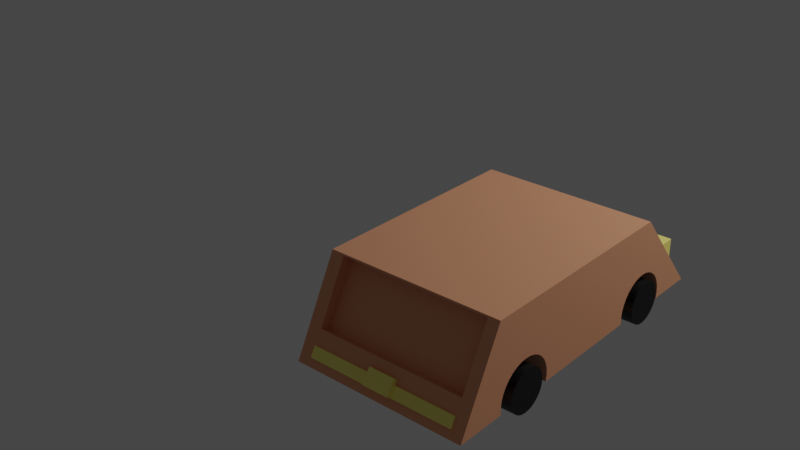 # Source: untitled.blend  (saved by Blender 3.0.42; exported with 4.5.12 LTS)
import bpy
from mathutils import Matrix  # noqa: F401  (used for matrix-valued properties, if any)

bpy.ops.wm.read_factory_settings(use_empty=True)
scene = bpy.context.scene
scene.name = 'Scene'

# ---- collections
col_collection = bpy.data.collections.new('Collection'); scene.collection.children.link(col_collection)

# ---- materials (node trees are filled in below, after node groups)
mat_material_005 = bpy.data.materials.new('Material.005')
mat_material_005.use_transparent_shadow = False
mat_material_001 = bpy.data.materials.new('Material.001')
mat_material_001.use_transparent_shadow = False
mat_material_004 = bpy.data.materials.new('Material.004')
mat_material_004.use_transparent_shadow = False

# ---- material node trees
mat_material_005.use_nodes = True; mat_material_005.node_tree.nodes.clear()
_N = mat_material_005.node_tree.nodes; _L = mat_material_005.node_tree.links
n0 = _N.new('ShaderNodeBsdfPrincipled'); n0.name = 'Principled BSDF'; n0.location = (10, 300)
n0.distribution = 'GGX'
n0.subsurface_method = 'RANDOM_WALK_SKIN'
n0.inputs[0].default_value = (0.8, 0.3563, 0.194, 1.0)
n0.inputs[3].default_value = 1.45
n0.inputs[27].default_value = (0.0, 0.0, 0.0, 1.0)
n0.inputs[28].default_value = 1.0
n1 = _N.new('ShaderNodeOutputMaterial'); n1.name = 'Material Output'; n1.location = (300, 300)
_L.new(n0.outputs[0], n1.inputs[0])
n1.is_active_output = True
mat_material_001.use_nodes = True; mat_material_001.node_tree.nodes.clear()
_N = mat_material_001.node_tree.nodes; _L = mat_material_001.node_tree.links
n0 = _N.new('ShaderNodeBsdfPrincipled'); n0.name = 'Principled BSDF'; n0.location = (10, 300)
n0.distribution = 'GGX'
n0.subsurface_method = 'RANDOM_WALK_SKIN'
n0.inputs[0].default_value = (0.0, 0.0, 0.0, 1.0)
n0.inputs[3].default_value = 1.45
n0.inputs[27].default_value = (0.0, 0.0, 0.0, 1.0)
n0.inputs[28].default_value = 1.0
n1 = _N.new('ShaderNodeOutputMaterial'); n1.name = 'Material Output'; n1.location = (300, 300)
_L.new(n0.outputs[0], n1.inputs[0])
n1.is_active_output = True
mat_material_004.use_nodes = True; mat_material_004.node_tree.nodes.clear()
_N = mat_material_004.node_tree.nodes; _L = mat_material_004.node_tree.links
n0 = _N.new('ShaderNodeBsdfPrincipled'); n0.name = 'Principled BSDF'; n0.location = (10, 300)
n0.distribution = 'GGX'
n0.subsurface_method = 'RANDOM_WALK_SKIN'
n0.inputs[0].default_value = (1.0, 0.9101, 0.2251, 1.0)
n0.inputs[3].default_value = 1.45
n0.inputs[27].default_value = (0.0, 0.0, 0.0, 1.0)
n0.inputs[28].default_value = 1.0
n1 = _N.new('ShaderNodeOutputMaterial'); n1.name = 'Material Output'; n1.location = (300, 300)
_L.new(n0.outputs[0], n1.inputs[0])
n1.is_active_output = True

# ---- world
world_world = bpy.data.worlds.new('World'); scene.world = world_world
world_world.use_nodes = True; world_world.node_tree.nodes.clear()
_N = world_world.node_tree.nodes; _L = world_world.node_tree.links
n0 = _N.new('ShaderNodeOutputWorld'); n0.name = 'World Output'; n0.location = (300, 300)
n1 = _N.new('ShaderNodeBackground'); n1.name = 'Background'; n1.location = (10, 300)
n1.inputs[0].default_value = (0.05088, 0.05088, 0.05088, 1.0)
_L.new(n1.outputs[0], n0.inputs[0])
n0.is_active_output = True
world_world.color = (0.05088, 0.05088, 0.05088)
world_world.use_sun_shadow = False
world_world.sun_shadow_jitter_overblur = 0.0

# ---- cameras
cam_camera = bpy.data.cameras.new('Camera')
cam_camera.clip_end = 100.0
cam_camera.lens = 49.66
cam_camera.ortho_scale = 7.314

# ---- lights
light_light = bpy.data.lights.new('Light', 'POINT')
light_light.transmission_factor = 0.0
light_light.energy = 1000.0
light_light.shadow_soft_size = 0.1
light_light.shadow_maximum_resolution = 0.006
light_light.use_absolute_resolution = True

# ---- meshes
me_cube = bpy.data.meshes.new('Cube')
me_cube.from_pydata([(0.5556, 1.0, 0.02479), (0.6995, -0.8674, -0.4274), (0.5713, -0.8674, -0.1154), (-0.5203, -0.6359, -0.5654), (-0.8521, -0.8674, -0.7111), (0.6995, 0.8473, -0.4274), (-0.6791, -0.8674, -0.05727), (-0.5203, 0.5785, -0.5654), (-0.8521, 0.8473, -0.7111), (0.5713, 0.8473, -0.1154), (-0.6791, 0.8473, -0.05727), (0.5315, -0.6359, -0.5654), (-0.4843, 0.5785, -0.5723), (1.0, 1.0, -1.0), (-0.4843, -0.6359, -0.5723), (0.5675, -0.6359, -0.5723), (-0.4496, 0.5785, -0.5925), (-0.4496, -0.6359, -0.5925), (0.5315, 0.557, -0.5654), (-0.4177, 0.5785, -0.6254), (0.5556, -1.0, 0.02479), (1.0, -1.0, -1.0), (-0.3897, 0.5785, -0.6697), (-0.4177, -0.6359, -0.6254), (0.6022, -0.6359, -0.5925), (-0.3667, 0.5785, -0.7236), (-0.3897, -0.6359, -0.6697), (0.5675, 0.557, -0.5723), (-0.3496, 0.5785, -0.7851), (-0.7379, 1.0, 0.02479), (-0.3391, 0.5785, -0.8519), (-0.3667, -0.6359, -0.7236), (0.6341, -0.6359, -0.6254), (-1.0, 1.0, -1.0), (-0.3355, 0.5785, -0.9213), (-0.3496, -0.6359, -0.7851), (-0.3391, 0.5785, -0.9907), (0.6621, -0.6359, -0.6697), (0.6022, 0.557, -0.5925), (-0.7379, -1.0, 0.02479), (-0.3391, -0.6359, -0.8519), (-1.0, -1.0, -1.0), (-0.3355, -0.6359, -0.9213), (0.6851, -0.6359, -0.7236), (0.6341, 0.557, -0.6254), (0.7021, -0.6359, -0.7851), (-0.3391, -0.6359, -0.9907), (0.6621, 0.557, -0.6697), (0.6851, 0.557, -0.7236), (0.7127, -0.6359, -0.8519), (0.7021, 0.557, -0.7851), (0.7127, 0.557, -0.8519), (0.7162, -0.6359, -0.9213), (0.7162, 0.557, -0.9213), (0.7127, 0.557, -0.9907), (0.3502, 0.557, -0.9907), (0.7127, -0.6359, -0.9907), (0.3467, 0.557, -0.9213), (0.3502, 0.557, -0.8519), (0.3608, 0.557, -0.7851), (0.3778, 0.557, -0.7236), (0.4008, 0.557, -0.6697), (0.4288, 0.557, -0.6254), (0.4607, 0.557, -0.5925), (0.4954, 0.557, -0.5723), (-0.7015, 0.5785, -0.9907), (0.3467, 1.0, -0.9213), (0.3502, 1.0, -0.8519), (0.3517, 0.557, -1.0), (-0.7051, 0.5785, -0.9213), (0.3517, 1.0, -1.0), (0.7112, 0.557, -1.0), (-0.7015, 0.5785, -0.8519), (0.7112, 1.0, -1.0), (-0.691, 0.5785, -0.7851), (0.3608, 1.0, -0.7851), (0.3778, 1.0, -0.7236), (-0.6739, 0.5785, -0.7236), (0.4008, 1.0, -0.6697), (-0.7015, -0.6359, -0.9907), (-0.6509, 0.5785, -0.6697), (0.4288, 1.0, -0.6254), (0.4607, 1.0, -0.5925), (-0.7051, -0.6359, -0.9213), (-0.6229, 0.5785, -0.6254), (0.3502, 1.0, -0.9907), (-0.591, 0.5785, -0.5925), (0.4954, 1.0, -0.5723), (0.5675, 1.0, -0.5723), (-0.5563, 0.5785, -0.5723), (-0.7015, -0.6359, -0.8519), (0.6022, 1.0, -0.5925), (0.6341, 1.0, -0.6254), (-0.691, -0.6359, -0.7851), (0.6621, 1.0, -0.6697), (0.7162, 1.0, -0.9213), (-0.6739, -0.6359, -0.7236), (0.7127, 1.0, -0.9907), (0.7127, 1.0, -0.8519), (-0.6509, -0.6359, -0.6697), (0.3502, -0.6359, -0.9907), (0.7021, 1.0, -0.7851), (-0.6229, -0.6359, -0.6254), (0.6851, 1.0, -0.7236), (-0.591, -0.6359, -0.5925), (0.3467, -0.6359, -0.9213), (0.5315, 1.0, -0.5654), (-0.5563, -0.6359, -0.5723), (0.3502, -0.6359, -0.8519), (0.3608, -0.6359, -0.7851), (0.3778, -0.6359, -0.7236), (0.4008, -0.6359, -0.6697), (0.4288, -0.6359, -0.6254), (0.4607, -0.6359, -0.5925), (0.4954, -0.6359, -0.5723), (0.3467, -1.0, -0.9213), (0.3502, -1.0, -0.8519), (0.4288, -1.0, -0.6254), (0.3608, -1.0, -0.7851), (0.4954, -1.0, -0.5723), (0.5675, -1.0, -0.5723), (0.5315, -1.0, -0.5654), (0.4607, -1.0, -0.5925), (0.6022, -1.0, -0.5925), (0.6341, -1.0, -0.6254), (0.7021, -1.0, -0.7851), (0.6851, -1.0, -0.7236), (0.6621, -1.0, -0.6697), (0.3778, -1.0, -0.7236), (0.4008, -1.0, -0.6697), (0.3517, -1.0, -1.0), (0.3502, -1.0, -0.9907), (0.7162, -1.0, -0.9213), (0.7127, -1.0, -0.9907), (0.7127, -1.0, -0.8519), (0.7112, -1.0, -1.0), (0.3517, -0.6359, -1.0), (0.7112, -0.6359, -1.0), (-0.3406, -0.6359, -1.0), (-0.7, -1.0, -1.0), (-0.7015, -1.0, -0.9907), (-0.7, -0.6359, -1.0), (-0.691, -1.0, -0.7851), (-0.6229, -1.0, -0.6254), (-0.6739, -1.0, -0.7236), (-0.6509, -1.0, -0.6697), (-0.5203, -1.0, -0.5654), (-0.5563, -1.0, -0.5723), (-0.4496, -1.0, -0.5925), (-0.4843, -1.0, -0.5723), (-0.591, -1.0, -0.5925), (-0.7051, -1.0, -0.9213), (-0.3406, -1.0, -1.0), (-0.7015, -1.0, -0.8519), (-0.3391, -1.0, -0.9907), (-0.3355, -1.0, -0.9213), (-0.4177, -1.0, -0.6254), (-0.3391, -1.0, -0.8519), (-0.3496, -1.0, -0.7851), (-0.3667, -1.0, -0.7236), (-0.3897, -1.0, -0.6697), (-0.3406, 0.5785, -1.0), (-0.3406, 1.0, -1.0), (-0.3391, 1.0, -0.9907), (-0.7, 0.5785, -1.0), (-0.7015, 1.0, -0.9907), (-0.7, 1.0, -1.0), (-0.7051, 1.0, -0.9213), (-0.7015, 1.0, -0.8519), (-0.691, 1.0, -0.7851), (-0.6229, 1.0, -0.6254), (-0.6739, 1.0, -0.7236), (-0.6509, 1.0, -0.6697), (-0.5203, 1.0, -0.5654), (-0.5563, 1.0, -0.5723), (-0.4496, 1.0, -0.5925), (-0.4843, 1.0, -0.5723), (-0.591, 1.0, -0.5925), (-0.3355, 1.0, -0.9213), (-0.4177, 1.0, -0.6254), (-0.3391, 1.0, -0.8519), (-0.3496, 1.0, -0.7851), (-0.3667, 1.0, -0.7236), (-0.3897, 1.0, -0.6697), (0.7305, 0.8473, -0.3786), (0.5981, 0.8473, -0.07317), (0.7305, -0.8674, -0.3786), (0.5981, -0.8674, -0.07317), (-0.9109, -0.8674, -0.6515), (-0.7424, -0.8674, 0.006923), (-0.7424, 0.8473, 0.006923), (-0.9109, 0.8473, -0.6515)], [], [(0, 29, 39, 20), (133, 135, 21, 20, 39, 41, 139, 140, 151, 153, 142, 144, 145, 143, 150, 147, 146, 149, 148, 156, 160, 159, 158, 157, 155, 154, 152, 130, 131, 115, 116, 118, 128, 129, 117, 122, 119, 121, 120, 123, 124, 127, 126, 125, 134, 132), (190, 29, 33, 41, 39, 189, 188, 191), (39, 29, 190, 189), (141, 139, 41, 33, 166, 164, 161, 162, 70, 68, 71, 73, 13, 21, 135, 137, 136, 130, 152, 138), (185, 0, 20, 187), (187, 20, 21, 13, 0, 185, 184, 186), (165, 166, 33, 29, 0, 13, 73, 97, 95, 98, 101, 103, 94, 92, 91, 88, 106, 87, 82, 81, 78, 76, 75, 67, 66, 85, 70, 162, 163, 178, 180, 181, 182, 183, 179, 175, 176, 173, 174, 177, 170, 172, 171, 169, 168, 167), (27, 18, 106, 88), (38, 27, 88, 91), (44, 38, 91, 92), (47, 44, 92, 94), (48, 47, 94, 103), (50, 48, 103, 101), (51, 50, 101, 98), (53, 51, 98, 95), (54, 53, 95, 97), (54, 97, 73, 71), (55, 68, 70, 85), (57, 55, 85, 66), (58, 57, 66, 67), (59, 58, 67, 75), (60, 59, 75, 76), (61, 60, 76, 78), (62, 61, 78, 81), (63, 62, 81, 82), (64, 18, 27, 38, 44, 47, 48, 50, 51, 53, 54, 71, 68, 55, 57, 58, 59, 60, 61, 62, 63), (64, 63, 82, 87), (18, 64, 87, 106), (121, 11, 15, 120), (120, 15, 24, 123), (123, 24, 32, 124), (124, 32, 37, 127), (127, 37, 43, 126), (126, 43, 45, 125), (125, 45, 49, 134), (134, 49, 52, 132), (132, 52, 56, 133), (135, 133, 56, 137), (136, 100, 131, 130), (131, 100, 105, 115), (115, 105, 108, 116), (116, 108, 109, 118), (118, 109, 110, 128), (128, 110, 111, 129), (111, 112, 117, 129), (117, 112, 113, 122), (122, 113, 114, 119), (119, 114, 11, 121), (32, 24, 15, 11, 114, 113, 112, 111, 110, 109, 108, 105, 100, 136, 137, 56, 52, 49, 45, 43, 37), (146, 3, 14, 149), (149, 14, 17, 148), (148, 17, 23, 156), (156, 23, 26, 160), (160, 26, 31, 159), (159, 31, 35, 158), (158, 35, 40, 157), (157, 40, 42, 155), (42, 46, 154, 155), (154, 46, 138, 152), (141, 79, 140, 139), (140, 79, 83, 151), (151, 83, 90, 153), (153, 90, 93, 142), (142, 93, 96, 144), (144, 96, 99, 145), (145, 99, 102, 143), (143, 102, 104, 150), (150, 104, 107, 147), (147, 107, 3, 146), (138, 46, 42, 40, 35, 31, 26, 23, 17, 14, 3, 107, 104, 102, 99, 96, 93, 90, 83, 79, 141), (12, 7, 173, 176), (16, 12, 176, 175), (19, 16, 175, 179), (22, 19, 179, 183), (25, 22, 183, 182), (28, 25, 182, 181), (30, 28, 181, 180), (34, 30, 180, 178), (36, 34, 178, 163), (161, 36, 163, 162), (65, 164, 166, 165), (167, 69, 65, 165), (72, 69, 167, 168), (74, 72, 168, 169), (77, 74, 169, 171), (80, 77, 171, 172), (84, 80, 172, 170), (86, 84, 170, 177), (86, 89, 7, 12, 16, 19, 22, 25, 28, 30, 34, 36, 161, 164, 65, 69, 72, 74, 77, 80, 84), (89, 86, 177, 174), (7, 89, 174, 173), (2, 1, 5, 9), (185, 9, 5, 184), (1, 2, 187, 186), (5, 1, 186, 184), (187, 2, 9, 185), (8, 10, 190, 191), (6, 10, 8, 4), (6, 4, 188, 189), (188, 4, 8, 191), (10, 6, 189, 190)])
_uv = me_cube.uv_layers.new(name='UVMap')
_uv.uv.foreach_set('vector', [0.625, 0.5, 0.875, 0.5, 0.875, 0.75, 0.625, 0.75, 0.3773, 0.7856, 0.375, 0.7861, 0.375, 0.75, 0.625, 0.75, 0.625, 1.0, 0.375, 1.0, 0.375, 0.9625, 0.3773, 0.9628, 0.3942, 0.9641, 0.4111, 0.9649, 0.4274, 0.9649, 0.4424, 0.964, 0.4556, 0.9622, 0.4664, 0.9593, 0.4744, 0.9554, 0.4793, 0.9508, 0.481, 0.9456, 0.4793, 0.9402, 0.4744, 0.9347, 0.4664, 0.9296, 0.4556, 0.9252, 0.4424, 0.9216, 0.4274, 0.9189, 0.4111, 0.9174, 0.3942, 0.9169, 0.3773, 0.9174, 0.375, 0.9176, 0.375, 0.831, 0.3773, 0.831, 0.3942, 0.8295, 0.4111, 0.8269, 0.4274, 0.8233, 0.4424, 0.8188, 0.4556, 0.8134, 0.4664, 0.8076, 0.4744, 0.8015, 0.4793, 0.7956, 0.481, 0.79, 0.4793, 0.7852, 0.4744, 0.7814, 0.4664, 0.7786, 0.4556, 0.7772, 0.4424, 0.7769, 0.4274, 0.7778, 0.4111, 0.7797, 0.3942, 0.7824, 0.6206, 0.2309, 0.625, 0.25, 0.375, 0.25, 0.375, 0.0, 0.625, 0.0, 0.6206, 0.01658, 0.46, 0.01658, 0.46, 0.2309, 0.625, 0.0, 0.625, 0.25, 0.6206, 0.2309, 0.6206, 0.01658, 0.1625, 0.7045, 0.1625, 0.75, 0.125, 0.75, 0.125, 0.5, 0.1625, 0.5, 0.1625, 0.5527, 0.2074, 0.5527, 0.2074, 0.5, 0.294, 0.5, 0.294, 0.5554, 0.3389, 0.5554, 0.3389, 0.5, 0.375, 0.5, 0.375, 0.75, 0.3389, 0.75, 0.3389, 0.7045, 0.294, 0.7045, 0.294, 0.75, 0.2074, 0.75, 0.2074, 0.7045, 0.6011, 0.5191, 0.625, 0.5, 0.625, 0.75, 0.6011, 0.7334, 0.6011, 0.7334, 0.625, 0.75, 0.375, 0.75, 0.375, 0.5, 0.625, 0.5, 0.6011, 0.5191, 0.5266, 0.5191, 0.5266, 0.7334, 0.3773, 0.2872, 0.375, 0.2875, 0.375, 0.25, 0.625, 0.25, 0.625, 0.5, 0.375, 0.5, 0.375, 0.4639, 0.3773, 0.4644, 0.3942, 0.4676, 0.4111, 0.4703, 0.4274, 0.4722, 0.4424, 0.4731, 0.4556, 0.4728, 0.4664, 0.4714, 0.4744, 0.4686, 0.4793, 0.4648, 0.481, 0.46, 0.4793, 0.4544, 0.4744, 0.4485, 0.4664, 0.4424, 0.4556, 0.4366, 0.4424, 0.4312, 0.4274, 0.4267, 0.4111, 0.4231, 0.3942, 0.4205, 0.3773, 0.419, 0.375, 0.419, 0.375, 0.3324, 0.3773, 0.3326, 0.3942, 0.3331, 0.4111, 0.3326, 0.4274, 0.3311, 0.4424, 0.3284, 0.4556, 0.3248, 0.4664, 0.3204, 0.4744, 0.3153, 0.4793, 0.3098, 0.481, 0.3044, 0.4793, 0.2992, 0.4744, 0.2946, 0.4664, 0.2907, 0.4556, 0.2878, 0.4424, 0.286, 0.4274, 0.2851, 0.4111, 0.2851, 0.3942, 0.2859, 0.9688, 1.0, 1.0, 1.0, 1.0, 0.6338, 0.9688, 0.6338, 0.9375, 1.0, 0.9688, 1.0, 0.9688, 0.6338, 0.9375, 0.6338, 0.9062, 1.0, 0.9375, 1.0, 0.9375, 0.6338, 0.9062, 0.6338, 0.875, 1.0, 0.9062, 1.0, 0.9062, 0.6338, 0.875, 0.6338, 0.8438, 1.0, 0.875, 1.0, 0.875, 0.6338, 0.8438, 0.6338, 0.8125, 1.0, 0.8438, 1.0, 0.8438, 0.6338, 0.8125, 0.6338, 0.7812, 1.0, 0.8125, 1.0, 0.8125, 0.6338, 0.7812, 0.6338, 0.75, 1.0, 0.7812, 1.0, 0.7813, 0.6338, 0.75, 0.6338, 0.7188, 1.0, 0.75, 1.0, 0.75, 0.6338, 0.7188, 0.6338, 0.7188, 1.0, 0.7188, 0.6338, 0.7144, 0.6338, 0.7144, 1.0, 0.2812, 1.0, 0.2856, 1.0, 0.2856, 0.6338, 0.2812, 0.6338, 0.25, 1.0, 0.2812, 1.0, 0.2812, 0.6338, 0.25, 0.6338, 0.2188, 1.0, 0.25, 1.0, 0.25, 0.6338, 0.2188, 0.6338, 0.1875, 1.0, 0.2188, 1.0, 0.2188, 0.6338, 0.1875, 0.6338, 0.1562, 1.0, 0.1875, 1.0, 0.1875, 0.6338, 0.1562, 0.6338, 0.125, 1.0, 0.1562, 1.0, 0.1562, 0.6338, 0.125, 0.6338, 0.09375, 1.0, 0.125, 1.0, 0.125, 0.6338, 0.09375, 0.6338, 0.0625, 1.0, 0.09375, 1.0, 0.09375, 0.6338, 0.0625, 0.6338, 0.2032, 0.4854, 0.25, 0.49, 0.2968, 0.4854, 0.3418, 0.4717, 0.3833, 0.05045, 0.4197, 0.08029, 0.4496, 0.1167, 0.4717, 0.1582, 0.4854, 0.2032, 0.49, 0.25, 0.4854, 0.2032, 0.4835, 0.1969, 0.01651, 0.3031, 0.01461, 0.2968, 0.01, 0.25, 0.01461, 0.2968, 0.02827, 0.3418, 0.05045, 0.3833, 0.08029, 0.4197, 0.1167, 0.4496, 0.1582, 0.4717, 0.03125, 1.0, 0.0625, 1.0, 0.0625, 0.6338, 0.03125, 0.6338, 0.0, 1.0, 0.03125, 1.0, 0.03125, 0.6338, 0.0, 0.6338, 1.0, 0.801, 1.0, 0.5, 0.9688, 0.5, 0.9688, 0.801, 0.9688, 0.801, 0.9688, 0.5, 0.9375, 0.5, 0.9375, 0.801, 0.9375, 0.801, 0.9375, 0.5, 0.9062, 0.5, 0.9062, 0.801, 0.9062, 0.801, 0.9062, 0.5, 0.875, 0.5, 0.875, 0.801, 0.875, 0.801, 0.875, 0.5, 0.8438, 0.5, 0.8438, 0.801, 0.8438, 0.801, 0.8438, 0.5, 0.8125, 0.5, 0.8125, 0.801, 0.8125, 0.801, 0.8125, 0.5, 0.7812, 0.5, 0.7812, 0.801, 0.7812, 0.801, 0.7812, 0.5, 0.75, 0.5, 0.75, 0.801, 0.75, 0.801, 0.75, 0.5, 0.7188, 0.5, 0.7188, 0.801, 0.7144, 0.801, 0.7188, 0.801, 0.7188, 0.5, 0.7144, 0.5, 0.2856, 0.5, 0.2812, 0.5, 0.2812, 0.801, 0.2856, 0.801, 0.2812, 0.801, 0.2812, 0.5, 0.25, 0.5, 0.25, 0.801, 0.25, 0.801, 0.25, 0.5, 0.2188, 0.5, 0.2188, 0.801, 0.2188, 0.801, 0.2188, 0.5, 0.1875, 0.5, 0.1875, 0.801, 0.1875, 0.801, 0.1875, 0.5, 0.1562, 0.5, 0.1562, 0.801, 0.1562, 0.801, 0.1562, 0.5, 0.125, 0.5, 0.125, 0.801, 0.125, 0.5, 0.09375, 0.5, 0.09375, 0.801, 0.125, 0.801, 0.09375, 0.801, 0.09375, 0.5, 0.0625, 0.5, 0.0625, 0.801, 0.0625, 0.801, 0.0625, 0.5, 0.03125, 0.5, 0.03125, 0.801, 0.03125, 0.801, 0.03125, 0.5, 0.0, 0.5, 0.0, 0.801, 0.8833, 0.4496, 0.8418, 0.4717, 0.7968, 0.4854, 0.75, 0.49, 0.7032, 0.4854, 0.6582, 0.02827, 0.6167, 0.05045, 0.5803, 0.08029, 0.5504, 0.1167, 0.5283, 0.1582, 0.5146, 0.2032, 0.51, 0.25, 0.5146, 0.2032, 0.5165, 0.1969, 0.9835, 0.3031, 0.9854, 0.2968, 0.99, 0.25, 0.9854, 0.2968, 0.9717, 0.3418, 0.9496, 0.3833, 0.9197, 0.4197, 1.0, 0.801, 1.0, 0.5, 0.9688, 0.5, 0.9687, 0.801, 0.9688, 0.801, 0.9688, 0.5, 0.9375, 0.5, 0.9375, 0.801, 0.9375, 0.801, 0.9375, 0.5, 0.9062, 0.5, 0.9062, 0.801, 0.9062, 0.801, 0.9062, 0.5, 0.875, 0.5, 0.875, 0.801, 0.875, 0.801, 0.875, 0.5, 0.8438, 0.5, 0.8438, 0.801, 0.8438, 0.801, 0.8438, 0.5, 0.8125, 0.5, 0.8125, 0.801, 0.8125, 0.801, 0.8125, 0.5, 0.7812, 0.5, 0.7812, 0.801, 0.7812, 0.801, 0.7812, 0.5, 0.75, 0.5, 0.75, 0.801, 0.75, 0.5, 0.7188, 0.5, 0.7188, 0.801, 0.75, 0.801, 0.7188, 0.801, 0.7188, 0.5, 0.7144, 0.5, 0.7144, 0.801, 0.2856, 0.5, 0.2812, 0.5, 0.2812, 0.801, 0.2856, 0.801, 0.2812, 0.801, 0.2812, 0.5, 0.25, 0.5, 0.25, 0.801, 0.25, 0.801, 0.25, 0.5, 0.2188, 0.5, 0.2188, 0.801, 0.2188, 0.801, 0.2188, 0.5, 0.1875, 0.5, 0.1875, 0.801, 0.1875, 0.801, 0.1875, 0.5, 0.1562, 0.5, 0.1562, 0.801, 0.1562, 0.801, 0.1562, 0.5, 0.125, 0.5, 0.125, 0.801, 0.125, 0.801, 0.125, 0.5, 0.09375, 0.5, 0.09375, 0.801, 0.09375, 0.801, 0.09375, 0.5, 0.0625, 0.5, 0.0625, 0.801, 0.0625, 0.801, 0.0625, 0.5, 0.03125, 0.5, 0.03125, 0.801, 0.03125, 0.801, 0.03125, 0.5, 0.0, 0.5, 0.0, 0.801, 0.9835, 0.3031, 0.9854, 0.2968, 0.99, 0.25, 0.9854, 0.2968, 0.9717, 0.3418, 0.9496, 0.3833, 0.9197, 0.4197, 0.8833, 0.4496, 0.8418, 0.4717, 0.7968, 0.4854, 0.75, 0.49, 0.7032, 0.4854, 0.6582, 0.02827, 0.6167, 0.05045, 0.5803, 0.08029, 0.5504, 0.1167, 0.5283, 0.1582, 0.5146, 0.2032, 0.51, 0.25, 0.5146, 0.2032, 0.5165, 0.1969, 0.9688, 1.0, 1.0, 1.0, 1.0, 0.6515, 0.9688, 0.6515, 0.9375, 1.0, 0.9688, 1.0, 0.9688, 0.6515, 0.9375, 0.6515, 0.9062, 1.0, 0.9375, 1.0, 0.9375, 0.6515, 0.9062, 0.6515, 0.875, 1.0, 0.9062, 1.0, 0.9062, 0.6515, 0.875, 0.6515, 0.8438, 1.0, 0.875, 1.0, 0.875, 0.6515, 0.8438, 0.6515, 0.8125, 1.0, 0.8438, 1.0, 0.8438, 0.6515, 0.8125, 0.6515, 0.7812, 1.0, 0.8125, 1.0, 0.8125, 0.6515, 0.7812, 0.6515, 0.75, 1.0, 0.7812, 1.0, 0.7812, 0.6515, 0.75, 0.6515, 0.7188, 1.0, 0.75, 1.0, 0.75, 0.6515, 0.7188, 0.6515, 0.7144, 1.0, 0.7188, 1.0, 0.7188, 0.6515, 0.7144, 0.6515, 0.2812, 1.0, 0.2856, 1.0, 0.2856, 0.6515, 0.2812, 0.6515, 0.25, 0.6515, 0.25, 1.0, 0.2812, 1.0, 0.2812, 0.6515, 0.2188, 1.0, 0.25, 1.0, 0.25, 0.6515, 0.2188, 0.6515, 0.1875, 1.0, 0.2188, 1.0, 0.2188, 0.6515, 0.1875, 0.6515, 0.1562, 1.0, 0.1875, 1.0, 0.1875, 0.6515, 0.1562, 0.6515, 0.125, 1.0, 0.1562, 1.0, 0.1562, 0.6515, 0.125, 0.6515, 0.09375, 1.0, 0.125, 1.0, 0.125, 0.6515, 0.09375, 0.6515, 0.0625, 1.0, 0.09375, 1.0, 0.09375, 0.6515, 0.0625, 0.6515, 0.1582, 0.4717, 0.2032, 0.4854, 0.25, 0.49, 0.2968, 0.4854, 0.3418, 0.4717, 0.3833, 0.05045, 0.4197, 0.08029, 0.4496, 0.1167, 0.4717, 0.1582, 0.4854, 0.2032, 0.49, 0.25, 0.4854, 0.2032, 0.4835, 0.1969, 0.01651, 0.3031, 0.01461, 0.2968, 0.01, 0.25, 0.01461, 0.2968, 0.02827, 0.3418, 0.05045, 0.3833, 0.08029, 0.4197, 0.1167, 0.4496, 0.03125, 1.0, 0.0625, 1.0, 0.0625, 0.6515, 0.03125, 0.6515, 0.0, 1.0, 0.03125, 1.0, 0.03125, 0.6515, 0.0, 0.6515, 0.625, 0.0, 0.375, 0.0, 0.375, 0.25, 0.625, 0.25, 0.625, 0.3784, 0.625, 0.25, 0.375, 0.25, 0.375, 0.3984, 0.375, 1.0, 0.625, 1.0, 0.625, 0.8716, 0.375, 0.8516, 0.125, 0.5, 0.125, 0.75, 0.2734, 0.75, 0.2734, 0.5, 0.7466, 0.75, 0.875, 0.75, 0.875, 0.5, 0.7466, 0.5, 0.375, 0.5, 0.625, 0.5, 0.625, 0.2922, 0.375, 0.3071, 0.625, 0.75, 0.625, 0.5, 0.375, 0.5, 0.375, 0.75, 0.625, 0.75, 0.375, 0.75, 0.375, 0.9429, 0.625, 0.9578, 0.1821, 0.75, 0.375, 0.75, 0.375, 0.5, 0.1821, 0.5, 0.625, 0.5, 0.625, 0.75, 0.8328, 0.75, 0.8328, 0.5])
me_cube.materials.append(mat_material_005)
me_cube.use_remesh_preserve_volume = False
me_cube.use_remesh_preserve_attributes = False
me_cube.use_mirror_vertex_groups = False
me_cube.update()
me_cylinder = bpy.data.meshes.new('Cylinder')
me_cylinder.from_pydata([(0.0, 1.0, -1.0), (0.0, 1.0, 1.0), (0.1951, 0.9808, -1.0), (0.1951, 0.9808, 1.0), (0.3827, 0.9239, -1.0), (0.3827, 0.9239, 1.0), (0.5556, 0.8315, -1.0), (0.5556, 0.8315, 1.0), (0.7071, 0.7071, -1.0), (0.7071, 0.7071, 1.0), (0.8315, 0.5556, -1.0), (0.8315, 0.5556, 1.0), (0.9239, 0.3827, -1.0), (0.9239, 0.3827, 1.0), (0.9808, 0.1951, -1.0), (0.9808, 0.1951, 1.0), (1.0, -4.371e-08, -1.0), (1.0, -4.371e-08, 1.0), (0.9808, -0.1951, -1.0), (0.9808, -0.1951, 1.0), (0.9239, -0.3827, -1.0), (0.9239, -0.3827, 1.0), (0.8315, -0.5556, -1.0), (0.8315, -0.5556, 1.0), (0.7071, -0.7071, -1.0), (0.7071, -0.7071, 1.0), (0.5556, -0.8315, -1.0), (0.5556, -0.8315, 1.0), (0.3827, -0.9239, -1.0), (0.3827, -0.9239, 1.0), (0.1951, -0.9808, -1.0), (0.1951, -0.9808, 1.0), (-8.742e-08, -1.0, -1.0), (-8.742e-08, -1.0, 1.0), (-0.1951, -0.9808, -1.0), (-0.1951, -0.9808, 1.0), (-0.3827, -0.9239, -1.0), (-0.3827, -0.9239, 1.0), (-0.5556, -0.8315, -1.0), (-0.5556, -0.8315, 1.0), (-0.7071, -0.7071, -1.0), (-0.7071, -0.7071, 1.0), (-0.8315, -0.5556, -1.0), (-0.8315, -0.5556, 1.0), (-0.9239, -0.3827, -1.0), (-0.9239, -0.3827, 1.0), (-0.9808, -0.1951, -1.0), (-0.9808, -0.1951, 1.0), (-1.0, 1.192e-08, -1.0), (-1.0, 1.192e-08, 1.0), (-0.9808, 0.1951, -1.0), (-0.9808, 0.1951, 1.0), (-0.9239, 0.3827, -1.0), (-0.9239, 0.3827, 1.0), (-0.8315, 0.5556, -1.0), (-0.8315, 0.5556, 1.0), (-0.7071, 0.7071, -1.0), (-0.7071, 0.7071, 1.0), (-0.5556, 0.8315, -1.0), (-0.5556, 0.8315, 1.0), (-0.3827, 0.9239, -1.0), (-0.3827, 0.9239, 1.0), (-0.1951, 0.9808, -1.0), (-0.1951, 0.9808, 1.0)], [], [(0, 1, 3, 2), (2, 3, 5, 4), (4, 5, 7, 6), (6, 7, 9, 8), (8, 9, 11, 10), (10, 11, 13, 12), (12, 13, 15, 14), (14, 15, 17, 16), (16, 17, 19, 18), (18, 19, 21, 20), (20, 21, 23, 22), (22, 23, 25, 24), (24, 25, 27, 26), (26, 27, 29, 28), (28, 29, 31, 30), (30, 31, 33, 32), (32, 33, 35, 34), (34, 35, 37, 36), (36, 37, 39, 38), (38, 39, 41, 40), (40, 41, 43, 42), (42, 43, 45, 44), (44, 45, 47, 46), (46, 47, 49, 48), (48, 49, 51, 50), (50, 51, 53, 52), (52, 53, 55, 54), (54, 55, 57, 56), (56, 57, 59, 58), (58, 59, 61, 60), (3, 1, 63, 61, 59, 57, 55, 53, 51, 49, 47, 45, 43, 41, 39, 37, 35, 33, 31, 29, 27, 25, 23, 21, 19, 17, 15, 13, 11, 9, 7, 5), (60, 61, 63, 62), (62, 63, 1, 0), (0, 2, 4, 6, 8, 10, 12, 14, 16, 18, 20, 22, 24, 26, 28, 30, 32, 34, 36, 38, 40, 42, 44, 46, 48, 50, 52, 54, 56, 58, 60, 62)])
_uv = me_cylinder.uv_layers.new(name='UVMap')
_uv.uv.foreach_set('vector', [1.0, 0.5, 1.0, 1.0, 0.9688, 1.0, 0.9688, 0.5, 0.9688, 0.5, 0.9688, 1.0, 0.9375, 1.0, 0.9375, 0.5, 0.9375, 0.5, 0.9375, 1.0, 0.9062, 1.0, 0.9062, 0.5, 0.9062, 0.5, 0.9062, 1.0, 0.875, 1.0, 0.875, 0.5, 0.875, 0.5, 0.875, 1.0, 0.8438, 1.0, 0.8438, 0.5, 0.8438, 0.5, 0.8438, 1.0, 0.8125, 1.0, 0.8125, 0.5, 0.8125, 0.5, 0.8125, 1.0, 0.7812, 1.0, 0.7812, 0.5, 0.7812, 0.5, 0.7812, 1.0, 0.75, 1.0, 0.75, 0.5, 0.75, 0.5, 0.75, 1.0, 0.7188, 1.0, 0.7188, 0.5, 0.7188, 0.5, 0.7188, 1.0, 0.6875, 1.0, 0.6875, 0.5, 0.6875, 0.5, 0.6875, 1.0, 0.6562, 1.0, 0.6562, 0.5, 0.6562, 0.5, 0.6562, 1.0, 0.625, 1.0, 0.625, 0.5, 0.625, 0.5, 0.625, 1.0, 0.5938, 1.0, 0.5938, 0.5, 0.5938, 0.5, 0.5938, 1.0, 0.5625, 1.0, 0.5625, 0.5, 0.5625, 0.5, 0.5625, 1.0, 0.5312, 1.0, 0.5312, 0.5, 0.5312, 0.5, 0.5312, 1.0, 0.5, 1.0, 0.5, 0.5, 0.5, 0.5, 0.5, 1.0, 0.4688, 1.0, 0.4688, 0.5, 0.4688, 0.5, 0.4688, 1.0, 0.4375, 1.0, 0.4375, 0.5, 0.4375, 0.5, 0.4375, 1.0, 0.4062, 1.0, 0.4062, 0.5, 0.4062, 0.5, 0.4062, 1.0, 0.375, 1.0, 0.375, 0.5, 0.375, 0.5, 0.375, 1.0, 0.3438, 1.0, 0.3438, 0.5, 0.3438, 0.5, 0.3438, 1.0, 0.3125, 1.0, 0.3125, 0.5, 0.3125, 0.5, 0.3125, 1.0, 0.2812, 1.0, 0.2812, 0.5, 0.2812, 0.5, 0.2812, 1.0, 0.25, 1.0, 0.25, 0.5, 0.25, 0.5, 0.25, 1.0, 0.2188, 1.0, 0.2188, 0.5, 0.2188, 0.5, 0.2188, 1.0, 0.1875, 1.0, 0.1875, 0.5, 0.1875, 0.5, 0.1875, 1.0, 0.1562, 1.0, 0.1562, 0.5, 0.1562, 0.5, 0.1562, 1.0, 0.125, 1.0, 0.125, 0.5, 0.125, 0.5, 0.125, 1.0, 0.09375, 1.0, 0.09375, 0.5, 0.09375, 0.5, 0.09375, 1.0, 0.0625, 1.0, 0.0625, 0.5, 0.2968, 0.4854, 0.25, 0.49, 0.2032, 0.4854, 0.1582, 0.4717, 0.1167, 0.4496, 0.08029, 0.4197, 0.05045, 0.3833, 0.02827, 0.3418, 0.01461, 0.2968, 0.01, 0.25, 0.01461, 0.2032, 0.02827, 0.1582, 0.05045, 0.1167, 0.08029, 0.08029, 0.1167, 0.05045, 0.1582, 0.02827, 0.2032, 0.01461, 0.25, 0.01, 0.2968, 0.01461, 0.3418, 0.02827, 0.3833, 0.05045, 0.4197, 0.08029, 0.4496, 0.1167, 0.4717, 0.1582, 0.4854, 0.2032, 0.49, 0.25, 0.4854, 0.2968, 0.4717, 0.3418, 0.4496, 0.3833, 0.4197, 0.4197, 0.3833, 0.4496, 0.3418, 0.4717, 0.0625, 0.5, 0.0625, 1.0, 0.03125, 1.0, 0.03125, 0.5, 0.03125, 0.5, 0.03125, 1.0, 0.0, 1.0, 0.0, 0.5, 0.75, 0.49, 0.7968, 0.4854, 0.8418, 0.4717, 0.8833, 0.4496, 0.9197, 0.4197, 0.9496, 0.3833, 0.9717, 0.3418, 0.9854, 0.2968, 0.99, 0.25, 0.9854, 0.2032, 0.9717, 0.1582, 0.9496, 0.1167, 0.9197, 0.08029, 0.8833, 0.05045, 0.8418, 0.02827, 0.7968, 0.01461, 0.75, 0.01, 0.7032, 0.01461, 0.6582, 0.02827, 0.6167, 0.05045, 0.5803, 0.08029, 0.5504, 0.1167, 0.5283, 0.1582, 0.5146, 0.2032, 0.51, 0.25, 0.5146, 0.2968, 0.5283, 0.3418, 0.5504, 0.3833, 0.5803, 0.4197, 0.6167, 0.4496, 0.6582, 0.4717, 0.7032, 0.4854])
_ca = me_cylinder.color_attributes.new('Col', 'BYTE_COLOR', 'CORNER')
_ca.data.foreach_set('color', [0.2423, 0.2423, 0.2423, 1.0, 0.0, 0.0, 0.0, 1.0, 0.0, 0.0, 0.0, 1.0, 0.09531, 0.09531, 0.09531, 1.0, 0.09531, 0.09531, 0.09531, 1.0, 0.0, 0.0, 0.0, 1.0, 0.0, 0.0, 0.0, 1.0, 0.004391, 0.004391, 0.004391, 1.0, 0.004391, 0.004391, 0.004391, 1.0, 0.0, 0.0, 0.0, 1.0, 0.0, 0.0, 0.0, 1.0, 0.0003035, 0.0003035, 0.0003035, 1.0, 0.0003035, 0.0003035, 0.0003035, 1.0, 0.0, 0.0, 0.0, 1.0, 0.0, 0.0, 0.0, 1.0, 0.0003035, 0.0003035, 0.0003035, 1.0, 0.0003035, 0.0003035, 0.0003035, 1.0, 0.0, 0.0, 0.0, 1.0, 0.0, 0.0, 0.0, 1.0, 0.001214, 0.001214, 0.001214, 1.0, 0.001214, 0.001214, 0.001214, 1.0, 0.0, 0.0, 0.0, 1.0, 0.0, 0.0, 0.0, 1.0, 0.0009106, 0.0009106, 0.0009106, 1.0, 0.0009106, 0.0009106, 0.0009106, 1.0, 0.0, 0.0, 0.0, 1.0, 0.0, 0.0, 0.0, 1.0, 0.002428, 0.002428, 0.002428, 1.0, 0.002428, 0.002428, 0.002428, 1.0, 0.0, 0.0, 0.0, 1.0, 0.002125, 0.002125, 0.002125, 1.0, 0.01298, 0.01298, 0.01298, 1.0, 0.01298, 0.01298, 0.01298, 1.0, 0.002125, 0.002125, 0.002125, 1.0, 0.008568, 0.008568, 0.008568, 1.0, 0.1119, 0.1119, 0.1119, 1.0, 0.1119, 0.1119, 0.1119, 1.0, 0.008568, 0.008568, 0.008568, 1.0, 0.01229, 0.01229, 0.01229, 1.0, 0.2016, 0.2016, 0.2016, 1.0, 0.2016, 0.2016, 0.2016, 1.0, 0.01229, 0.01229, 0.01229, 1.0, 0.008568, 0.008568, 0.008568, 1.0, 0.1441, 0.1441, 0.1441, 1.0, 0.1441, 0.1441, 0.1441, 1.0, 0.008568, 0.008568, 0.008568, 1.0, 0.003677, 0.003677, 0.003677, 1.0, 0.117, 0.117, 0.117, 1.0, 0.117, 0.117, 0.117, 1.0, 0.003677, 0.003677, 0.003677, 1.0, 0.001214, 0.001214, 0.001214, 1.0, 0.1384, 0.1384, 0.1384, 1.0, 0.1384, 0.1384, 0.1384, 1.0, 0.001214, 0.001214, 0.001214, 1.0, 0.0, 0.0, 0.0, 1.0, 0.162, 0.162, 0.162, 1.0, 0.162, 0.162, 0.162, 1.0, 0.0, 0.0, 0.0, 1.0, 0.0, 0.0, 0.0, 1.0, 0.1746, 0.1746, 0.1746, 1.0, 0.1746, 0.1746, 0.1746, 1.0, 0.0, 0.0, 0.0, 1.0, 0.0, 0.0, 0.0, 1.0, 0.1329, 0.1329, 0.1329, 1.0, 0.1329, 0.1329, 0.1329, 1.0, 0.0, 0.0, 0.0, 1.0, 0.0, 0.0, 0.0, 1.0, 0.03434, 0.03434, 0.03434, 1.0, 0.03434, 0.03434, 0.03434, 1.0, 0.0, 0.0, 0.0, 1.0, 0.0, 0.0, 0.0, 1.0, 0.003035, 0.003035, 0.003035, 1.0, 0.003035, 0.003035, 0.003035, 1.0, 0.0, 0.0, 0.0, 1.0, 0.0, 0.0, 0.0, 1.0, 0.0, 0.0, 0.0, 1.0, 0.0, 0.0, 0.0, 1.0, 0.0, 0.0, 0.0, 1.0, 0.0, 0.0, 0.0, 1.0, 0.0, 0.0, 0.0, 1.0, 0.0, 0.0, 0.0, 1.0, 0.0, 0.0, 0.0, 1.0, 0.0, 0.0, 0.0, 1.0, 0.0, 0.0, 0.0, 1.0, 0.0, 0.0, 0.0, 1.0, 0.0, 0.0, 0.0, 1.0, 0.0, 0.0, 0.0, 1.0, 0.0, 0.0, 0.0, 1.0, 0.0, 0.0, 0.0, 1.0, 0.0, 0.0, 0.0, 1.0, 0.0, 0.0, 0.0, 1.0, 0.0, 0.0, 0.0, 1.0, 0.0, 0.0, 0.0, 1.0, 0.0, 0.0, 0.0, 1.0, 0.0, 0.0, 0.0, 1.0, 0.0003035, 0.0003035, 0.0003035, 1.0, 0.0003035, 0.0003035, 0.0003035, 1.0, 0.0, 0.0, 0.0, 1.0, 0.0, 0.0, 0.0, 1.0, 0.0006071, 0.0006071, 0.0006071, 1.0, 0.0006071, 0.0006071, 0.0006071, 1.0, 0.0, 0.0, 0.0, 1.0, 0.0, 0.0, 0.0, 1.0, 0.0003035, 0.0003035, 0.0003035, 1.0, 0.0003035, 0.0003035, 0.0003035, 1.0, 0.0, 0.0, 0.0, 1.0, 0.0, 0.0, 0.0, 1.0, 0.0009106, 0.0009106, 0.0009106, 1.0, 0.0009106, 0.0009106, 0.0009106, 1.0, 0.0, 0.0, 0.0, 1.0, 0.0, 0.0, 0.0, 1.0, 0.005605, 0.005605, 0.005605, 1.0, 0.005605, 0.005605, 0.005605, 1.0, 0.0, 0.0, 0.0, 1.0, 0.0, 0.0, 0.0, 1.0, 0.007499, 0.007499, 0.007499, 1.0, 0.007499, 0.007499, 0.007499, 1.0, 0.0, 0.0, 0.0, 1.0, 0.0, 0.0, 0.0, 1.0, 0.01521, 0.01521, 0.01521, 1.0, 0.0, 0.0, 0.0, 1.0, 0.0, 0.0, 0.0, 1.0, 0.0, 0.0, 0.0, 1.0, 0.0, 0.0, 0.0, 1.0, 0.0, 0.0, 0.0, 1.0, 0.0, 0.0, 0.0, 1.0, 0.0, 0.0, 0.0, 1.0, 0.0, 0.0, 0.0, 1.0, 0.0, 0.0, 0.0, 1.0, 0.0, 0.0, 0.0, 1.0, 0.0, 0.0, 0.0, 1.0, 0.0, 0.0, 0.0, 1.0, 0.0, 0.0, 0.0, 1.0, 0.0, 0.0, 0.0, 1.0, 0.0, 0.0, 0.0, 1.0, 0.0, 0.0, 0.0, 1.0, 0.0, 0.0, 0.0, 1.0, 0.0, 0.0, 0.0, 1.0, 0.0, 0.0, 0.0, 1.0, 0.0, 0.0, 0.0, 1.0, 0.001214, 0.001214, 0.001214, 1.0, 0.003677, 0.003677, 0.003677, 1.0, 0.008568, 0.008568, 0.008568, 1.0, 0.01229, 0.01229, 0.01229, 1.0, 0.008568, 0.008568, 0.008568, 1.0, 0.002125, 0.002125, 0.002125, 1.0, 0.0, 0.0, 0.0, 1.0, 0.0, 0.0, 0.0, 1.0, 0.0, 0.0, 0.0, 1.0, 0.0, 0.0, 0.0, 1.0, 0.0, 0.0, 0.0, 1.0, 0.0, 0.0, 0.0, 1.0, 0.01521, 0.01521, 0.01521, 1.0, 0.0, 0.0, 0.0, 1.0, 0.0, 0.0, 0.0, 1.0, 0.08438, 0.08438, 0.08438, 1.0, 0.08438, 0.08438, 0.08438, 1.0, 0.0, 0.0, 0.0, 1.0, 0.0, 0.0, 0.0, 1.0, 0.2423, 0.2423, 0.2423, 1.0, 0.2423, 0.2423, 0.2423, 1.0, 0.09531, 0.09531, 0.09531, 1.0, 0.004391, 0.004391, 0.004391, 1.0, 0.0003035, 0.0003035, 0.0003035, 1.0, 0.0003035, 0.0003035, 0.0003035, 1.0, 0.001214, 0.001214, 0.001214, 1.0, 0.0009106, 0.0009106, 0.0009106, 1.0, 0.002428, 0.002428, 0.002428, 1.0, 0.01298, 0.01298, 0.01298, 1.0, 0.1119, 0.1119, 0.1119, 1.0, 0.2016, 0.2016, 0.2016, 1.0, 0.1441, 0.1441, 0.1441, 1.0, 0.117, 0.117, 0.117, 1.0, 0.1384, 0.1384, 0.1384, 1.0, 0.162, 0.162, 0.162, 1.0, 0.1746, 0.1746, 0.1746, 1.0, 0.1329, 0.1329, 0.1329, 1.0, 0.03434, 0.03434, 0.03434, 1.0, 0.003035, 0.003035, 0.003035, 1.0, 0.0, 0.0, 0.0, 1.0, 0.0, 0.0, 0.0, 1.0, 0.0, 0.0, 0.0, 1.0, 0.0, 0.0, 0.0, 1.0, 0.0, 0.0, 0.0, 1.0, 0.0003035, 0.0003035, 0.0003035, 1.0, 0.0006071, 0.0006071, 0.0006071, 1.0, 0.0003035, 0.0003035, 0.0003035, 1.0, 0.0009106, 0.0009106, 0.0009106, 1.0, 0.005605, 0.005605, 0.005605, 1.0, 0.007499, 0.007499, 0.007499, 1.0, 0.01521, 0.01521, 0.01521, 1.0, 0.08438, 0.08438, 0.08438, 1.0])
me_cylinder.materials.append(mat_material_001)
me_cylinder.use_remesh_fix_poles = True
me_cylinder.use_remesh_preserve_attributes = False
me_cylinder.update()
me_cylinder_001 = bpy.data.meshes.new('Cylinder.001')
me_cylinder_001.from_pydata([(0.0, 1.0, -1.0), (0.0, 1.0, 1.0), (0.1951, 0.9808, -1.0), (0.1951, 0.9808, 1.0), (0.3827, 0.9239, -1.0), (0.3827, 0.9239, 1.0), (0.5556, 0.8315, -1.0), (0.5556, 0.8315, 1.0), (0.7071, 0.7071, -1.0), (0.7071, 0.7071, 1.0), (0.8315, 0.5556, -1.0), (0.8315, 0.5556, 1.0), (0.9239, 0.3827, -1.0), (0.9239, 0.3827, 1.0), (0.9808, 0.1951, -1.0), (0.9808, 0.1951, 1.0), (1.0, -4.371e-08, -1.0), (1.0, -4.371e-08, 1.0), (0.9808, -0.1951, -1.0), (0.9808, -0.1951, 1.0), (0.9239, -0.3827, -1.0), (0.9239, -0.3827, 1.0), (0.8315, -0.5556, -1.0), (0.8315, -0.5556, 1.0), (0.7071, -0.7071, -1.0), (0.7071, -0.7071, 1.0), (0.5556, -0.8315, -1.0), (0.5556, -0.8315, 1.0), (0.3827, -0.9239, -1.0), (0.3827, -0.9239, 1.0), (0.1951, -0.9808, -1.0), (0.1951, -0.9808, 1.0), (-8.742e-08, -1.0, -1.0), (-8.742e-08, -1.0, 1.0), (-0.1951, -0.9808, -1.0), (-0.1951, -0.9808, 1.0), (-0.3827, -0.9239, -1.0), (-0.3827, -0.9239, 1.0), (-0.5556, -0.8315, -1.0), (-0.5556, -0.8315, 1.0), (-0.7071, -0.7071, -1.0), (-0.7071, -0.7071, 1.0), (-0.8315, -0.5556, -1.0), (-0.8315, -0.5556, 1.0), (-0.9239, -0.3827, -1.0), (-0.9239, -0.3827, 1.0), (-0.9808, -0.1951, -1.0), (-0.9808, -0.1951, 1.0), (-1.0, 1.192e-08, -1.0), (-1.0, 1.192e-08, 1.0), (-0.9808, 0.1951, -1.0), (-0.9808, 0.1951, 1.0), (-0.9239, 0.3827, -1.0), (-0.9239, 0.3827, 1.0), (-0.8315, 0.5556, -1.0), (-0.8315, 0.5556, 1.0), (-0.7071, 0.7071, -1.0), (-0.7071, 0.7071, 1.0), (-0.5556, 0.8315, -1.0), (-0.5556, 0.8315, 1.0), (-0.3827, 0.9239, -1.0), (-0.3827, 0.9239, 1.0), (-0.1951, 0.9808, -1.0), (-0.1951, 0.9808, 1.0)], [], [(0, 1, 3, 2), (2, 3, 5, 4), (4, 5, 7, 6), (6, 7, 9, 8), (8, 9, 11, 10), (10, 11, 13, 12), (12, 13, 15, 14), (14, 15, 17, 16), (16, 17, 19, 18), (18, 19, 21, 20), (20, 21, 23, 22), (22, 23, 25, 24), (24, 25, 27, 26), (26, 27, 29, 28), (28, 29, 31, 30), (30, 31, 33, 32), (32, 33, 35, 34), (34, 35, 37, 36), (36, 37, 39, 38), (38, 39, 41, 40), (40, 41, 43, 42), (42, 43, 45, 44), (44, 45, 47, 46), (46, 47, 49, 48), (48, 49, 51, 50), (50, 51, 53, 52), (52, 53, 55, 54), (54, 55, 57, 56), (56, 57, 59, 58), (58, 59, 61, 60), (3, 1, 63, 61, 59, 57, 55, 53, 51, 49, 47, 45, 43, 41, 39, 37, 35, 33, 31, 29, 27, 25, 23, 21, 19, 17, 15, 13, 11, 9, 7, 5), (60, 61, 63, 62), (62, 63, 1, 0), (0, 2, 4, 6, 8, 10, 12, 14, 16, 18, 20, 22, 24, 26, 28, 30, 32, 34, 36, 38, 40, 42, 44, 46, 48, 50, 52, 54, 56, 58, 60, 62)])
_uv = me_cylinder_001.uv_layers.new(name='UVMap')
_uv.uv.foreach_set('vector', [1.0, 0.5, 1.0, 1.0, 0.9688, 1.0, 0.9688, 0.5, 0.9688, 0.5, 0.9688, 1.0, 0.9375, 1.0, 0.9375, 0.5, 0.9375, 0.5, 0.9375, 1.0, 0.9062, 1.0, 0.9062, 0.5, 0.9062, 0.5, 0.9062, 1.0, 0.875, 1.0, 0.875, 0.5, 0.875, 0.5, 0.875, 1.0, 0.8438, 1.0, 0.8438, 0.5, 0.8438, 0.5, 0.8438, 1.0, 0.8125, 1.0, 0.8125, 0.5, 0.8125, 0.5, 0.8125, 1.0, 0.7812, 1.0, 0.7812, 0.5, 0.7812, 0.5, 0.7812, 1.0, 0.75, 1.0, 0.75, 0.5, 0.75, 0.5, 0.75, 1.0, 0.7188, 1.0, 0.7188, 0.5, 0.7188, 0.5, 0.7188, 1.0, 0.6875, 1.0, 0.6875, 0.5, 0.6875, 0.5, 0.6875, 1.0, 0.6562, 1.0, 0.6562, 0.5, 0.6562, 0.5, 0.6562, 1.0, 0.625, 1.0, 0.625, 0.5, 0.625, 0.5, 0.625, 1.0, 0.5938, 1.0, 0.5938, 0.5, 0.5938, 0.5, 0.5938, 1.0, 0.5625, 1.0, 0.5625, 0.5, 0.5625, 0.5, 0.5625, 1.0, 0.5312, 1.0, 0.5312, 0.5, 0.5312, 0.5, 0.5312, 1.0, 0.5, 1.0, 0.5, 0.5, 0.5, 0.5, 0.5, 1.0, 0.4688, 1.0, 0.4688, 0.5, 0.4688, 0.5, 0.4688, 1.0, 0.4375, 1.0, 0.4375, 0.5, 0.4375, 0.5, 0.4375, 1.0, 0.4062, 1.0, 0.4062, 0.5, 0.4062, 0.5, 0.4062, 1.0, 0.375, 1.0, 0.375, 0.5, 0.375, 0.5, 0.375, 1.0, 0.3438, 1.0, 0.3438, 0.5, 0.3438, 0.5, 0.3438, 1.0, 0.3125, 1.0, 0.3125, 0.5, 0.3125, 0.5, 0.3125, 1.0, 0.2812, 1.0, 0.2812, 0.5, 0.2812, 0.5, 0.2812, 1.0, 0.25, 1.0, 0.25, 0.5, 0.25, 0.5, 0.25, 1.0, 0.2188, 1.0, 0.2188, 0.5, 0.2188, 0.5, 0.2188, 1.0, 0.1875, 1.0, 0.1875, 0.5, 0.1875, 0.5, 0.1875, 1.0, 0.1562, 1.0, 0.1562, 0.5, 0.1562, 0.5, 0.1562, 1.0, 0.125, 1.0, 0.125, 0.5, 0.125, 0.5, 0.125, 1.0, 0.09375, 1.0, 0.09375, 0.5, 0.09375, 0.5, 0.09375, 1.0, 0.0625, 1.0, 0.0625, 0.5, 0.2968, 0.4854, 0.25, 0.49, 0.2032, 0.4854, 0.1582, 0.4717, 0.1167, 0.4496, 0.08029, 0.4197, 0.05045, 0.3833, 0.02827, 0.3418, 0.01461, 0.2968, 0.01, 0.25, 0.01461, 0.2032, 0.02827, 0.1582, 0.05045, 0.1167, 0.08029, 0.08029, 0.1167, 0.05045, 0.1582, 0.02827, 0.2032, 0.01461, 0.25, 0.01, 0.2968, 0.01461, 0.3418, 0.02827, 0.3833, 0.05045, 0.4197, 0.08029, 0.4496, 0.1167, 0.4717, 0.1582, 0.4854, 0.2032, 0.49, 0.25, 0.4854, 0.2968, 0.4717, 0.3418, 0.4496, 0.3833, 0.4197, 0.4197, 0.3833, 0.4496, 0.3418, 0.4717, 0.0625, 0.5, 0.0625, 1.0, 0.03125, 1.0, 0.03125, 0.5, 0.03125, 0.5, 0.03125, 1.0, 0.0, 1.0, 0.0, 0.5, 0.75, 0.49, 0.7968, 0.4854, 0.8418, 0.4717, 0.8833, 0.4496, 0.9197, 0.4197, 0.9496, 0.3833, 0.9717, 0.3418, 0.9854, 0.2968, 0.99, 0.25, 0.9854, 0.2032, 0.9717, 0.1582, 0.9496, 0.1167, 0.9197, 0.08029, 0.8833, 0.05045, 0.8418, 0.02827, 0.7968, 0.01461, 0.75, 0.01, 0.7032, 0.01461, 0.6582, 0.02827, 0.6167, 0.05045, 0.5803, 0.08029, 0.5504, 0.1167, 0.5283, 0.1582, 0.5146, 0.2032, 0.51, 0.25, 0.5146, 0.2968, 0.5283, 0.3418, 0.5504, 0.3833, 0.5803, 0.4197, 0.6167, 0.4496, 0.6582, 0.4717, 0.7032, 0.4854])
me_cylinder_001.materials.append(mat_material_001)
me_cylinder_001.use_remesh_fix_poles = True
me_cylinder_001.use_remesh_preserve_attributes = False
me_cylinder_001.update()
me_cylinder_003 = bpy.data.meshes.new('Cylinder.003')
me_cylinder_003.from_pydata([(0.0, 1.0, -1.0), (0.0, 1.0, 1.0), (0.1951, 0.9808, -1.0), (0.1951, 0.9808, 1.0), (0.3827, 0.9239, -1.0), (0.3827, 0.9239, 1.0), (0.5556, 0.8315, -1.0), (0.5556, 0.8315, 1.0), (0.7071, 0.7071, -1.0), (0.7071, 0.7071, 1.0), (0.8315, 0.5556, -1.0), (0.8315, 0.5556, 1.0), (0.9239, 0.3827, -1.0), (0.9239, 0.3827, 1.0), (0.9808, 0.1951, -1.0), (0.9808, 0.1951, 1.0), (1.0, -4.371e-08, -1.0), (1.0, -4.371e-08, 1.0), (0.9808, -0.1951, -1.0), (0.9808, -0.1951, 1.0), (0.9239, -0.3827, -1.0), (0.9239, -0.3827, 1.0), (0.8315, -0.5556, -1.0), (0.8315, -0.5556, 1.0), (0.7071, -0.7071, -1.0), (0.7071, -0.7071, 1.0), (0.5556, -0.8315, -1.0), (0.5556, -0.8315, 1.0), (0.3827, -0.9239, -1.0), (0.3827, -0.9239, 1.0), (0.1951, -0.9808, -1.0), (0.1951, -0.9808, 1.0), (-8.742e-08, -1.0, -1.0), (-8.742e-08, -1.0, 1.0), (-0.1951, -0.9808, -1.0), (-0.1951, -0.9808, 1.0), (-0.3827, -0.9239, -1.0), (-0.3827, -0.9239, 1.0), (-0.5556, -0.8315, -1.0), (-0.5556, -0.8315, 1.0), (-0.7071, -0.7071, -1.0), (-0.7071, -0.7071, 1.0), (-0.8315, -0.5556, -1.0), (-0.8315, -0.5556, 1.0), (-0.9239, -0.3827, -1.0), (-0.9239, -0.3827, 1.0), (-0.9808, -0.1951, -1.0), (-0.9808, -0.1951, 1.0), (-1.0, 1.192e-08, -1.0), (-1.0, 1.192e-08, 1.0), (-0.9808, 0.1951, -1.0), (-0.9808, 0.1951, 1.0), (-0.9239, 0.3827, -1.0), (-0.9239, 0.3827, 1.0), (-0.8315, 0.5556, -1.0), (-0.8315, 0.5556, 1.0), (-0.7071, 0.7071, -1.0), (-0.7071, 0.7071, 1.0), (-0.5556, 0.8315, -1.0), (-0.5556, 0.8315, 1.0), (-0.3827, 0.9239, -1.0), (-0.3827, 0.9239, 1.0), (-0.1951, 0.9808, -1.0), (-0.1951, 0.9808, 1.0)], [], [(0, 1, 3, 2), (2, 3, 5, 4), (4, 5, 7, 6), (6, 7, 9, 8), (8, 9, 11, 10), (10, 11, 13, 12), (12, 13, 15, 14), (14, 15, 17, 16), (16, 17, 19, 18), (18, 19, 21, 20), (20, 21, 23, 22), (22, 23, 25, 24), (24, 25, 27, 26), (26, 27, 29, 28), (28, 29, 31, 30), (30, 31, 33, 32), (32, 33, 35, 34), (34, 35, 37, 36), (36, 37, 39, 38), (38, 39, 41, 40), (40, 41, 43, 42), (42, 43, 45, 44), (44, 45, 47, 46), (46, 47, 49, 48), (48, 49, 51, 50), (50, 51, 53, 52), (52, 53, 55, 54), (54, 55, 57, 56), (56, 57, 59, 58), (58, 59, 61, 60), (3, 1, 63, 61, 59, 57, 55, 53, 51, 49, 47, 45, 43, 41, 39, 37, 35, 33, 31, 29, 27, 25, 23, 21, 19, 17, 15, 13, 11, 9, 7, 5), (60, 61, 63, 62), (62, 63, 1, 0), (0, 2, 4, 6, 8, 10, 12, 14, 16, 18, 20, 22, 24, 26, 28, 30, 32, 34, 36, 38, 40, 42, 44, 46, 48, 50, 52, 54, 56, 58, 60, 62)])
_uv = me_cylinder_003.uv_layers.new(name='UVMap')
_uv.uv.foreach_set('vector', [1.0, 0.5, 1.0, 1.0, 0.9688, 1.0, 0.9688, 0.5, 0.9688, 0.5, 0.9688, 1.0, 0.9375, 1.0, 0.9375, 0.5, 0.9375, 0.5, 0.9375, 1.0, 0.9062, 1.0, 0.9062, 0.5, 0.9062, 0.5, 0.9062, 1.0, 0.875, 1.0, 0.875, 0.5, 0.875, 0.5, 0.875, 1.0, 0.8438, 1.0, 0.8438, 0.5, 0.8438, 0.5, 0.8438, 1.0, 0.8125, 1.0, 0.8125, 0.5, 0.8125, 0.5, 0.8125, 1.0, 0.7812, 1.0, 0.7812, 0.5, 0.7812, 0.5, 0.7812, 1.0, 0.75, 1.0, 0.75, 0.5, 0.75, 0.5, 0.75, 1.0, 0.7188, 1.0, 0.7188, 0.5, 0.7188, 0.5, 0.7188, 1.0, 0.6875, 1.0, 0.6875, 0.5, 0.6875, 0.5, 0.6875, 1.0, 0.6562, 1.0, 0.6562, 0.5, 0.6562, 0.5, 0.6562, 1.0, 0.625, 1.0, 0.625, 0.5, 0.625, 0.5, 0.625, 1.0, 0.5938, 1.0, 0.5938, 0.5, 0.5938, 0.5, 0.5938, 1.0, 0.5625, 1.0, 0.5625, 0.5, 0.5625, 0.5, 0.5625, 1.0, 0.5312, 1.0, 0.5312, 0.5, 0.5312, 0.5, 0.5312, 1.0, 0.5, 1.0, 0.5, 0.5, 0.5, 0.5, 0.5, 1.0, 0.4688, 1.0, 0.4688, 0.5, 0.4688, 0.5, 0.4688, 1.0, 0.4375, 1.0, 0.4375, 0.5, 0.4375, 0.5, 0.4375, 1.0, 0.4062, 1.0, 0.4062, 0.5, 0.4062, 0.5, 0.4062, 1.0, 0.375, 1.0, 0.375, 0.5, 0.375, 0.5, 0.375, 1.0, 0.3438, 1.0, 0.3438, 0.5, 0.3438, 0.5, 0.3438, 1.0, 0.3125, 1.0, 0.3125, 0.5, 0.3125, 0.5, 0.3125, 1.0, 0.2812, 1.0, 0.2812, 0.5, 0.2812, 0.5, 0.2812, 1.0, 0.25, 1.0, 0.25, 0.5, 0.25, 0.5, 0.25, 1.0, 0.2188, 1.0, 0.2188, 0.5, 0.2188, 0.5, 0.2188, 1.0, 0.1875, 1.0, 0.1875, 0.5, 0.1875, 0.5, 0.1875, 1.0, 0.1562, 1.0, 0.1562, 0.5, 0.1562, 0.5, 0.1562, 1.0, 0.125, 1.0, 0.125, 0.5, 0.125, 0.5, 0.125, 1.0, 0.09375, 1.0, 0.09375, 0.5, 0.09375, 0.5, 0.09375, 1.0, 0.0625, 1.0, 0.0625, 0.5, 0.2968, 0.4854, 0.25, 0.49, 0.2032, 0.4854, 0.1582, 0.4717, 0.1167, 0.4496, 0.08029, 0.4197, 0.05045, 0.3833, 0.02827, 0.3418, 0.01461, 0.2968, 0.01, 0.25, 0.01461, 0.2032, 0.02827, 0.1582, 0.05045, 0.1167, 0.08029, 0.08029, 0.1167, 0.05045, 0.1582, 0.02827, 0.2032, 0.01461, 0.25, 0.01, 0.2968, 0.01461, 0.3418, 0.02827, 0.3833, 0.05045, 0.4197, 0.08029, 0.4496, 0.1167, 0.4717, 0.1582, 0.4854, 0.2032, 0.49, 0.25, 0.4854, 0.2968, 0.4717, 0.3418, 0.4496, 0.3833, 0.4197, 0.4197, 0.3833, 0.4496, 0.3418, 0.4717, 0.0625, 0.5, 0.0625, 1.0, 0.03125, 1.0, 0.03125, 0.5, 0.03125, 0.5, 0.03125, 1.0, 0.0, 1.0, 0.0, 0.5, 0.75, 0.49, 0.7968, 0.4854, 0.8418, 0.4717, 0.8833, 0.4496, 0.9197, 0.4197, 0.9496, 0.3833, 0.9717, 0.3418, 0.9854, 0.2968, 0.99, 0.25, 0.9854, 0.2032, 0.9717, 0.1582, 0.9496, 0.1167, 0.9197, 0.08029, 0.8833, 0.05045, 0.8418, 0.02827, 0.7968, 0.01461, 0.75, 0.01, 0.7032, 0.01461, 0.6582, 0.02827, 0.6167, 0.05045, 0.5803, 0.08029, 0.5504, 0.1167, 0.5283, 0.1582, 0.5146, 0.2032, 0.51, 0.25, 0.5146, 0.2968, 0.5283, 0.3418, 0.5504, 0.3833, 0.5803, 0.4197, 0.6167, 0.4496, 0.6582, 0.4717, 0.7032, 0.4854])
_ca = me_cylinder_003.color_attributes.new('Col', 'BYTE_COLOR', 'CORNER')
_ca.data.foreach_set('color', [0.0, 0.0, 0.0, 1.0, 0.0331, 0.03434, 0.03955, 1.0, 0.0648, 0.07227, 0.1095, 1.0, 0.0, 0.0, 0.0, 1.0, 0.0, 0.0, 0.0, 1.0, 0.0648, 0.07227, 0.1095, 1.0, 0.01033, 0.0137, 0.02519, 1.0, 0.0, 0.0, 0.0, 1.0, 0.0, 0.0, 0.0, 1.0, 0.01033, 0.0137, 0.02519, 1.0, 0.005182, 0.006995, 0.0137, 1.0, 0.0, 0.0, 0.0, 1.0, 0.0, 0.0, 0.0, 1.0, 0.005182, 0.006995, 0.0137, 1.0, 0.002125, 0.003035, 0.004777, 1.0, 0.0, 0.0, 0.0, 1.0, 0.0, 0.0, 0.0, 1.0, 0.002125, 0.003035, 0.004777, 1.0, 0.0009106, 0.001214, 0.001821, 1.0, 0.0, 0.0, 0.0, 1.0, 0.0, 0.0, 0.0, 1.0, 0.0009106, 0.001214, 0.001821, 1.0, 0.0006071, 0.0009106, 0.001518, 1.0, 0.0, 0.0, 0.0, 1.0, 0.0, 0.0, 0.0, 1.0, 0.0006071, 0.0009106, 0.001518, 1.0, 0.0, 0.0, 0.0003035, 1.0, 0.0, 0.0, 0.0, 1.0, 0.0, 0.0, 0.0, 1.0, 0.0, 0.0, 0.0003035, 1.0, 0.0003035, 0.0003035, 0.0003035, 1.0, 0.0, 0.0, 0.0, 1.0, 0.0, 0.0, 0.0, 1.0, 0.0003035, 0.0003035, 0.0003035, 1.0, 0.0, 0.0003035, 0.0003035, 1.0, 0.0, 0.0, 0.0, 1.0, 0.0, 0.0, 0.0, 1.0, 0.0, 0.0003035, 0.0003035, 1.0, 0.0003035, 0.0003035, 0.0003035, 1.0, 0.0, 0.0, 0.0, 1.0, 0.0, 0.0, 0.0, 1.0, 0.0003035, 0.0003035, 0.0003035, 1.0, 0.0003035, 0.0003035, 0.0006071, 1.0, 0.0, 0.0, 0.0, 1.0, 0.0, 0.0, 0.0, 1.0, 0.0003035, 0.0003035, 0.0006071, 1.0, 0.0003035, 0.0003035, 0.0003035, 1.0, 0.0, 0.0, 0.0, 1.0, 0.0, 0.0, 0.0, 1.0, 0.0003035, 0.0003035, 0.0003035, 1.0, 0.0, 0.0, 0.0, 1.0, 0.0, 0.0, 0.0, 1.0, 0.0, 0.0, 0.0, 1.0, 0.0, 0.0, 0.0, 1.0, 0.0, 0.0, 0.0, 1.0, 0.0, 0.0, 0.0, 1.0, 0.0, 0.0, 0.0, 1.0, 0.0, 0.0, 0.0, 1.0, 0.0, 0.0, 0.0, 1.0, 0.0, 0.0, 0.0, 1.0, 0.0, 0.0, 0.0, 1.0, 0.0, 0.0, 0.0, 1.0, 0.0, 0.0, 0.0, 1.0, 0.0, 0.0, 0.0, 1.0, 0.0, 0.0, 0.0, 1.0, 0.0, 0.0, 0.0, 1.0, 0.0, 0.0, 0.0, 1.0, 0.0, 0.0, 0.0, 1.0, 0.0, 0.0, 0.0, 1.0, 0.0, 0.0, 0.0, 1.0, 0.0, 0.0, 0.0, 1.0, 0.0, 0.0, 0.0, 1.0, 0.0, 0.0, 0.0, 1.0, 0.0, 0.0, 0.0, 1.0, 0.0, 0.0003035, 0.0003035, 1.0, 0.0, 0.0, 0.0, 1.0, 0.0, 0.0, 0.0, 1.0, 0.0, 0.0003035, 0.0003035, 1.0, 0.0003035, 0.0006071, 0.0009106, 1.0, 0.0, 0.0, 0.0, 1.0, 0.0, 0.0, 0.0, 1.0, 0.0003035, 0.0006071, 0.0009106, 1.0, 0.0006071, 0.0006071, 0.001214, 1.0, 0.0, 0.0, 0.0, 1.0, 0.0, 0.0, 0.0, 1.0, 0.0006071, 0.0006071, 0.001214, 1.0, 0.0003035, 0.0006071, 0.0009106, 1.0, 0.0, 0.0, 0.0, 1.0, 0.0, 0.0, 0.0, 1.0, 0.0003035, 0.0006071, 0.0009106, 1.0, 0.0003035, 0.0003035, 0.0006071, 1.0, 0.0, 0.0, 0.0, 1.0, 0.0, 0.0, 0.0, 1.0, 0.0003035, 0.0003035, 0.0006071, 1.0, 0.0, 0.0, 0.0003035, 1.0, 0.0, 0.0, 0.0, 1.0, 0.0, 0.0, 0.0, 1.0, 0.0, 0.0, 0.0003035, 1.0, 0.0006071, 0.0006071, 0.0009106, 1.0, 0.0, 0.0, 0.0, 1.0, 0.0, 0.0, 0.0, 1.0, 0.0006071, 0.0006071, 0.0009106, 1.0, 0.0006071, 0.0006071, 0.0009106, 1.0, 0.0, 0.0, 0.0, 1.0, 0.0, 0.0, 0.0, 1.0, 0.0006071, 0.0006071, 0.0009106, 1.0, 0.001821, 0.002125, 0.002732, 1.0, 0.0, 0.0, 0.0, 1.0, 0.0, 0.0, 0.0, 1.0, 0.001821, 0.002125, 0.002732, 1.0, 0.02519, 0.02843, 0.03434, 1.0, 0.0, 0.0, 0.0, 1.0, 0.0, 0.0, 0.0, 1.0, 0.02519, 0.02843, 0.03434, 1.0, 0.04519, 0.04519, 0.04971, 1.0, 0.0, 0.0, 0.0, 1.0, 0.0, 0.0, 0.0, 1.0, 0.04519, 0.04519, 0.04971, 1.0, 0.006995, 0.006995, 0.007499, 1.0, 0.0, 0.0, 0.0, 1.0, 0.0648, 0.07227, 0.1095, 1.0, 0.0331, 0.03434, 0.03955, 1.0, 0.006512, 0.006512, 0.006512, 1.0, 0.006995, 0.006995, 0.007499, 1.0, 0.04519, 0.04519, 0.04971, 1.0, 0.02519, 0.02843, 0.03434, 1.0, 0.001821, 0.002125, 0.002732, 1.0, 0.0006071, 0.0006071, 0.0009106, 1.0, 0.0006071, 0.0006071, 0.0009106, 1.0, 0.0, 0.0, 0.0003035, 1.0, 0.0003035, 0.0003035, 0.0006071, 1.0, 0.0003035, 0.0006071, 0.0009106, 1.0, 0.0006071, 0.0006071, 0.001214, 1.0, 0.0003035, 0.0006071, 0.0009106, 1.0, 0.0, 0.0003035, 0.0003035, 1.0, 0.0, 0.0, 0.0, 1.0, 0.0, 0.0, 0.0, 1.0, 0.0, 0.0, 0.0, 1.0, 0.0, 0.0, 0.0, 1.0, 0.0, 0.0, 0.0, 1.0, 0.0, 0.0, 0.0, 1.0, 0.0003035, 0.0003035, 0.0003035, 1.0, 0.0003035, 0.0003035, 0.0006071, 1.0, 0.0003035, 0.0003035, 0.0003035, 1.0, 0.0, 0.0003035, 0.0003035, 1.0, 0.0003035, 0.0003035, 0.0003035, 1.0, 0.0, 0.0, 0.0003035, 1.0, 0.0006071, 0.0009106, 0.001518, 1.0, 0.0009106, 0.001214, 0.001821, 1.0, 0.002125, 0.003035, 0.004777, 1.0, 0.005182, 0.006995, 0.0137, 1.0, 0.01033, 0.0137, 0.02519, 1.0, 0.0, 0.0, 0.0, 1.0, 0.006995, 0.006995, 0.007499, 1.0, 0.006512, 0.006512, 0.006512, 1.0, 0.0, 0.0, 0.0, 1.0, 0.0, 0.0, 0.0, 1.0, 0.006512, 0.006512, 0.006512, 1.0, 0.0331, 0.03434, 0.03955, 1.0, 0.0, 0.0, 0.0, 1.0, 0.0, 0.0, 0.0, 1.0, 0.0, 0.0, 0.0, 1.0, 0.0, 0.0, 0.0, 1.0, 0.0, 0.0, 0.0, 1.0, 0.0, 0.0, 0.0, 1.0, 0.0, 0.0, 0.0, 1.0, 0.0, 0.0, 0.0, 1.0, 0.0, 0.0, 0.0, 1.0, 0.0, 0.0, 0.0, 1.0, 0.0, 0.0, 0.0, 1.0, 0.0, 0.0, 0.0, 1.0, 0.0, 0.0, 0.0, 1.0, 0.0, 0.0, 0.0, 1.0, 0.0, 0.0, 0.0, 1.0, 0.0, 0.0, 0.0, 1.0, 0.0, 0.0, 0.0, 1.0, 0.0, 0.0, 0.0, 1.0, 0.0, 0.0, 0.0, 1.0, 0.0, 0.0, 0.0, 1.0, 0.0, 0.0, 0.0, 1.0, 0.0, 0.0, 0.0, 1.0, 0.0, 0.0, 0.0, 1.0, 0.0, 0.0, 0.0, 1.0, 0.0, 0.0, 0.0, 1.0, 0.0, 0.0, 0.0, 1.0, 0.0, 0.0, 0.0, 1.0, 0.0, 0.0, 0.0, 1.0, 0.0, 0.0, 0.0, 1.0, 0.0, 0.0, 0.0, 1.0, 0.0, 0.0, 0.0, 1.0, 0.0, 0.0, 0.0, 1.0, 0.0, 0.0, 0.0, 1.0])
me_cylinder_003.materials.append(mat_material_001)
me_cylinder_003.use_remesh_fix_poles = True
me_cylinder_003.use_remesh_preserve_attributes = False
me_cylinder_003.update()
me_cylinder_002 = bpy.data.meshes.new('Cylinder.002')
me_cylinder_002.from_pydata([(0.0, 1.0, -1.0), (0.0, 1.0, 1.0), (0.1951, 0.9808, -1.0), (0.1951, 0.9808, 1.0), (0.3827, 0.9239, -1.0), (0.3827, 0.9239, 1.0), (0.5556, 0.8315, -1.0), (0.5556, 0.8315, 1.0), (0.7071, 0.7071, -1.0), (0.7071, 0.7071, 1.0), (0.8315, 0.5556, -1.0), (0.8315, 0.5556, 1.0), (0.9239, 0.3827, -1.0), (0.9239, 0.3827, 1.0), (0.9808, 0.1951, -1.0), (0.9808, 0.1951, 1.0), (1.0, -4.371e-08, -1.0), (1.0, -4.371e-08, 1.0), (0.9808, -0.1951, -1.0), (0.9808, -0.1951, 1.0), (0.9239, -0.3827, -1.0), (0.9239, -0.3827, 1.0), (0.8315, -0.5556, -1.0), (0.8315, -0.5556, 1.0), (0.7071, -0.7071, -1.0), (0.7071, -0.7071, 1.0), (0.5556, -0.8315, -1.0), (0.5556, -0.8315, 1.0), (0.3827, -0.9239, -1.0), (0.3827, -0.9239, 1.0), (0.1951, -0.9808, -1.0), (0.1951, -0.9808, 1.0), (-8.742e-08, -1.0, -1.0), (-8.742e-08, -1.0, 1.0), (-0.1951, -0.9808, -1.0), (-0.1951, -0.9808, 1.0), (-0.3827, -0.9239, -1.0), (-0.3827, -0.9239, 1.0), (-0.5556, -0.8315, -1.0), (-0.5556, -0.8315, 1.0), (-0.7071, -0.7071, -1.0), (-0.7071, -0.7071, 1.0), (-0.8315, -0.5556, -1.0), (-0.8315, -0.5556, 1.0), (-0.9239, -0.3827, -1.0), (-0.9239, -0.3827, 1.0), (-0.9808, -0.1951, -1.0), (-0.9808, -0.1951, 1.0), (-1.0, 1.192e-08, -1.0), (-1.0, 1.192e-08, 1.0), (-0.9808, 0.1951, -1.0), (-0.9808, 0.1951, 1.0), (-0.9239, 0.3827, -1.0), (-0.9239, 0.3827, 1.0), (-0.8315, 0.5556, -1.0), (-0.8315, 0.5556, 1.0), (-0.7071, 0.7071, -1.0), (-0.7071, 0.7071, 1.0), (-0.5556, 0.8315, -1.0), (-0.5556, 0.8315, 1.0), (-0.3827, 0.9239, -1.0), (-0.3827, 0.9239, 1.0), (-0.1951, 0.9808, -1.0), (-0.1951, 0.9808, 1.0)], [], [(0, 1, 3, 2), (2, 3, 5, 4), (4, 5, 7, 6), (6, 7, 9, 8), (8, 9, 11, 10), (10, 11, 13, 12), (12, 13, 15, 14), (14, 15, 17, 16), (16, 17, 19, 18), (18, 19, 21, 20), (20, 21, 23, 22), (22, 23, 25, 24), (24, 25, 27, 26), (26, 27, 29, 28), (28, 29, 31, 30), (30, 31, 33, 32), (32, 33, 35, 34), (34, 35, 37, 36), (36, 37, 39, 38), (38, 39, 41, 40), (40, 41, 43, 42), (42, 43, 45, 44), (44, 45, 47, 46), (46, 47, 49, 48), (48, 49, 51, 50), (50, 51, 53, 52), (52, 53, 55, 54), (54, 55, 57, 56), (56, 57, 59, 58), (58, 59, 61, 60), (3, 1, 63, 61, 59, 57, 55, 53, 51, 49, 47, 45, 43, 41, 39, 37, 35, 33, 31, 29, 27, 25, 23, 21, 19, 17, 15, 13, 11, 9, 7, 5), (60, 61, 63, 62), (62, 63, 1, 0), (0, 2, 4, 6, 8, 10, 12, 14, 16, 18, 20, 22, 24, 26, 28, 30, 32, 34, 36, 38, 40, 42, 44, 46, 48, 50, 52, 54, 56, 58, 60, 62)])
_uv = me_cylinder_002.uv_layers.new(name='UVMap')
_uv.uv.foreach_set('vector', [1.0, 0.5, 1.0, 1.0, 0.9688, 1.0, 0.9688, 0.5, 0.9688, 0.5, 0.9688, 1.0, 0.9375, 1.0, 0.9375, 0.5, 0.9375, 0.5, 0.9375, 1.0, 0.9062, 1.0, 0.9062, 0.5, 0.9062, 0.5, 0.9062, 1.0, 0.875, 1.0, 0.875, 0.5, 0.875, 0.5, 0.875, 1.0, 0.8438, 1.0, 0.8438, 0.5, 0.8438, 0.5, 0.8438, 1.0, 0.8125, 1.0, 0.8125, 0.5, 0.8125, 0.5, 0.8125, 1.0, 0.7812, 1.0, 0.7812, 0.5, 0.7812, 0.5, 0.7812, 1.0, 0.75, 1.0, 0.75, 0.5, 0.75, 0.5, 0.75, 1.0, 0.7188, 1.0, 0.7188, 0.5, 0.7188, 0.5, 0.7188, 1.0, 0.6875, 1.0, 0.6875, 0.5, 0.6875, 0.5, 0.6875, 1.0, 0.6562, 1.0, 0.6562, 0.5, 0.6562, 0.5, 0.6562, 1.0, 0.625, 1.0, 0.625, 0.5, 0.625, 0.5, 0.625, 1.0, 0.5938, 1.0, 0.5938, 0.5, 0.5938, 0.5, 0.5938, 1.0, 0.5625, 1.0, 0.5625, 0.5, 0.5625, 0.5, 0.5625, 1.0, 0.5312, 1.0, 0.5312, 0.5, 0.5312, 0.5, 0.5312, 1.0, 0.5, 1.0, 0.5, 0.5, 0.5, 0.5, 0.5, 1.0, 0.4688, 1.0, 0.4688, 0.5, 0.4688, 0.5, 0.4688, 1.0, 0.4375, 1.0, 0.4375, 0.5, 0.4375, 0.5, 0.4375, 1.0, 0.4062, 1.0, 0.4062, 0.5, 0.4062, 0.5, 0.4062, 1.0, 0.375, 1.0, 0.375, 0.5, 0.375, 0.5, 0.375, 1.0, 0.3438, 1.0, 0.3438, 0.5, 0.3438, 0.5, 0.3438, 1.0, 0.3125, 1.0, 0.3125, 0.5, 0.3125, 0.5, 0.3125, 1.0, 0.2812, 1.0, 0.2812, 0.5, 0.2812, 0.5, 0.2812, 1.0, 0.25, 1.0, 0.25, 0.5, 0.25, 0.5, 0.25, 1.0, 0.2188, 1.0, 0.2188, 0.5, 0.2188, 0.5, 0.2188, 1.0, 0.1875, 1.0, 0.1875, 0.5, 0.1875, 0.5, 0.1875, 1.0, 0.1562, 1.0, 0.1562, 0.5, 0.1562, 0.5, 0.1562, 1.0, 0.125, 1.0, 0.125, 0.5, 0.125, 0.5, 0.125, 1.0, 0.09375, 1.0, 0.09375, 0.5, 0.09375, 0.5, 0.09375, 1.0, 0.0625, 1.0, 0.0625, 0.5, 0.2968, 0.4854, 0.25, 0.49, 0.2032, 0.4854, 0.1582, 0.4717, 0.1167, 0.4496, 0.08029, 0.4197, 0.05045, 0.3833, 0.02827, 0.3418, 0.01461, 0.2968, 0.01, 0.25, 0.01461, 0.2032, 0.02827, 0.1582, 0.05045, 0.1167, 0.08029, 0.08029, 0.1167, 0.05045, 0.1582, 0.02827, 0.2032, 0.01461, 0.25, 0.01, 0.2968, 0.01461, 0.3418, 0.02827, 0.3833, 0.05045, 0.4197, 0.08029, 0.4496, 0.1167, 0.4717, 0.1582, 0.4854, 0.2032, 0.49, 0.25, 0.4854, 0.2968, 0.4717, 0.3418, 0.4496, 0.3833, 0.4197, 0.4197, 0.3833, 0.4496, 0.3418, 0.4717, 0.0625, 0.5, 0.0625, 1.0, 0.03125, 1.0, 0.03125, 0.5, 0.03125, 0.5, 0.03125, 1.0, 0.0, 1.0, 0.0, 0.5, 0.75, 0.49, 0.7968, 0.4854, 0.8418, 0.4717, 0.8833, 0.4496, 0.9197, 0.4197, 0.9496, 0.3833, 0.9717, 0.3418, 0.9854, 0.2968, 0.99, 0.25, 0.9854, 0.2032, 0.9717, 0.1582, 0.9496, 0.1167, 0.9197, 0.08029, 0.8833, 0.05045, 0.8418, 0.02827, 0.7968, 0.01461, 0.75, 0.01, 0.7032, 0.01461, 0.6582, 0.02827, 0.6167, 0.05045, 0.5803, 0.08029, 0.5504, 0.1167, 0.5283, 0.1582, 0.5146, 0.2032, 0.51, 0.25, 0.5146, 0.2968, 0.5283, 0.3418, 0.5504, 0.3833, 0.5803, 0.4197, 0.6167, 0.4496, 0.6582, 0.4717, 0.7032, 0.4854])
_ca = me_cylinder_002.color_attributes.new('Col', 'BYTE_COLOR', 'CORNER')
_ca.data.foreach_set('color', [0.0, 0.0, 0.0, 1.0, 0.08022, 0.08022, 0.08022, 1.0, 0.4397, 0.4397, 0.4397, 1.0, 0.0, 0.0, 0.0, 1.0, 0.0, 0.0, 0.0, 1.0, 0.4397, 0.4397, 0.4397, 1.0, 0.6038, 0.6038, 0.6038, 1.0, 0.0, 0.0, 0.0, 1.0, 0.0, 0.0, 0.0, 1.0, 0.6038, 0.6038, 0.6038, 1.0, 0.5029, 0.5029, 0.5029, 1.0, 0.0003035, 0.0003035, 0.0003035, 1.0, 0.0003035, 0.0003035, 0.0003035, 1.0, 0.5029, 0.5029, 0.5029, 1.0, 0.5271, 0.5271, 0.5271, 1.0, 0.0, 0.0, 0.0, 1.0, 0.0, 0.0, 0.0, 1.0, 0.5271, 0.5271, 0.5271, 1.0, 0.7305, 0.7305, 0.7305, 1.0, 0.0, 0.0, 0.0, 1.0, 0.0, 0.0, 0.0, 1.0, 0.7305, 0.7305, 0.7305, 1.0, 0.8228, 0.8228, 0.8228, 1.0, 0.0, 0.0, 0.0, 1.0, 0.0, 0.0, 0.0, 1.0, 0.8228, 0.8228, 0.8228, 1.0, 0.5647, 0.5647, 0.5647, 1.0, 0.0, 0.0, 0.0, 1.0, 0.0, 0.0, 0.0, 1.0, 0.5647, 0.5647, 0.5647, 1.0, 0.15, 0.15, 0.15, 1.0, 0.0, 0.0, 0.0, 1.0, 0.0, 0.0, 0.0, 1.0, 0.15, 0.15, 0.15, 1.0, 0.01033, 0.01033, 0.01033, 1.0, 0.0, 0.0, 0.0, 1.0, 0.0, 0.0, 0.0, 1.0, 0.01033, 0.01033, 0.01033, 1.0, 0.002125, 0.002125, 0.002125, 1.0, 0.0, 0.0, 0.0, 1.0, 0.0, 0.0, 0.0, 1.0, 0.002125, 0.002125, 0.002125, 1.0, 0.005605, 0.005605, 0.005605, 1.0, 0.0, 0.0, 0.0, 1.0, 0.0, 0.0, 0.0, 1.0, 0.005605, 0.005605, 0.005605, 1.0, 0.0382, 0.0382, 0.0382, 1.0, 0.0, 0.0, 0.0, 1.0, 0.0, 0.0, 0.0, 1.0, 0.0382, 0.0382, 0.0382, 1.0, 0.3005, 0.3005, 0.3005, 1.0, 0.0, 0.0, 0.0, 1.0, 0.0, 0.0, 0.0, 1.0, 0.3005, 0.3005, 0.3005, 1.0, 0.7913, 0.7913, 0.7913, 1.0, 0.0, 0.0, 0.0, 1.0, 0.0, 0.0, 0.0, 1.0, 0.7913, 0.7913, 0.7913, 1.0, 0.9823, 0.9823, 0.9823, 1.0, 0.0, 0.0, 0.0, 1.0, 0.0, 0.0, 0.0, 1.0, 0.9823, 0.9823, 0.9823, 1.0, 1.0, 1.0, 1.0, 1.0, 0.0, 0.0, 0.0, 1.0, 0.0, 0.0, 0.0, 1.0, 1.0, 1.0, 1.0, 1.0, 1.0, 1.0, 1.0, 1.0, 0.0, 0.0, 0.0, 1.0, 0.0, 0.0, 0.0, 1.0, 1.0, 1.0, 1.0, 1.0, 1.0, 1.0, 1.0, 1.0, 0.0, 0.0, 0.0, 1.0, 0.0, 0.0, 0.0, 1.0, 1.0, 1.0, 1.0, 1.0, 1.0, 1.0, 1.0, 1.0, 0.0, 0.0, 0.0, 1.0, 0.0, 0.0, 0.0, 1.0, 1.0, 1.0, 1.0, 1.0, 1.0, 1.0, 1.0, 1.0, 0.0, 0.0, 0.0, 1.0, 0.0, 0.0, 0.0, 1.0, 1.0, 1.0, 1.0, 1.0, 1.0, 1.0, 1.0, 1.0, 0.0, 0.0, 0.0, 1.0, 0.0, 0.0, 0.0, 1.0, 1.0, 1.0, 1.0, 1.0, 1.0, 1.0, 1.0, 1.0, 0.0, 0.0, 0.0, 1.0, 0.0, 0.0, 0.0, 1.0, 1.0, 1.0, 1.0, 1.0, 1.0, 1.0, 1.0, 1.0, 0.0, 0.0, 0.0, 1.0, 0.0, 0.0, 0.0, 1.0, 1.0, 1.0, 1.0, 1.0, 1.0, 1.0, 1.0, 1.0, 0.0, 0.0, 0.0, 1.0, 0.0, 0.0, 0.0, 1.0, 1.0, 1.0, 1.0, 1.0, 1.0, 1.0, 1.0, 1.0, 0.0, 0.0, 0.0, 1.0, 0.0, 0.0, 0.0, 1.0, 1.0, 1.0, 1.0, 1.0, 0.9473, 0.9473, 0.9473, 1.0, 0.0, 0.0, 0.0, 1.0, 0.0, 0.0, 0.0, 1.0, 0.9473, 0.9473, 0.9473, 1.0, 0.3564, 0.3564, 0.3564, 1.0, 0.0, 0.0, 0.0, 1.0, 0.0, 0.0, 0.0, 1.0, 0.3564, 0.3564, 0.3564, 1.0, 0.009134, 0.009134, 0.009134, 1.0, 0.0, 0.0, 0.0, 1.0, 0.0, 0.0, 0.0, 1.0, 0.009134, 0.009134, 0.009134, 1.0, 0.0003035, 0.0003035, 0.0003035, 1.0, 0.0, 0.0, 0.0, 1.0, 0.0, 0.0, 0.0, 1.0, 0.0003035, 0.0003035, 0.0003035, 1.0, 0.0, 0.0, 0.0, 1.0, 0.0, 0.0, 0.0, 1.0, 0.4397, 0.4397, 0.4397, 1.0, 0.08022, 0.08022, 0.08022, 1.0, 0.004025, 0.004025, 0.004025, 1.0, 0.0, 0.0, 0.0, 1.0, 0.0003035, 0.0003035, 0.0003035, 1.0, 0.009134, 0.009134, 0.009134, 1.0, 0.3564, 0.3564, 0.3564, 1.0, 0.9473, 0.9473, 0.9473, 1.0, 1.0, 1.0, 1.0, 1.0, 1.0, 1.0, 1.0, 1.0, 1.0, 1.0, 1.0, 1.0, 1.0, 1.0, 1.0, 1.0, 1.0, 1.0, 1.0, 1.0, 1.0, 1.0, 1.0, 1.0, 1.0, 1.0, 1.0, 1.0, 1.0, 1.0, 1.0, 1.0, 1.0, 1.0, 1.0, 1.0, 1.0, 1.0, 1.0, 1.0, 0.9823, 0.9823, 0.9823, 1.0, 0.7913, 0.7913, 0.7913, 1.0, 0.3005, 0.3005, 0.3005, 1.0, 0.0382, 0.0382, 0.0382, 1.0, 0.005605, 0.005605, 0.005605, 1.0, 0.002125, 0.002125, 0.002125, 1.0, 0.01033, 0.01033, 0.01033, 1.0, 0.15, 0.15, 0.15, 1.0, 0.5647, 0.5647, 0.5647, 1.0, 0.8228, 0.8228, 0.8228, 1.0, 0.7305, 0.7305, 0.7305, 1.0, 0.5271, 0.5271, 0.5271, 1.0, 0.5029, 0.5029, 0.5029, 1.0, 0.6038, 0.6038, 0.6038, 1.0, 0.0, 0.0, 0.0, 1.0, 0.0, 0.0, 0.0, 1.0, 0.004025, 0.004025, 0.004025, 1.0, 0.0, 0.0, 0.0, 1.0, 0.0, 0.0, 0.0, 1.0, 0.004025, 0.004025, 0.004025, 1.0, 0.08022, 0.08022, 0.08022, 1.0, 0.0, 0.0, 0.0, 1.0, 0.0, 0.0, 0.0, 1.0, 0.0, 0.0, 0.0, 1.0, 0.0, 0.0, 0.0, 1.0, 0.0003035, 0.0003035, 0.0003035, 1.0, 0.0, 0.0, 0.0, 1.0, 0.0, 0.0, 0.0, 1.0, 0.0, 0.0, 0.0, 1.0, 0.0, 0.0, 0.0, 1.0, 0.0, 0.0, 0.0, 1.0, 0.0, 0.0, 0.0, 1.0, 0.0, 0.0, 0.0, 1.0, 0.0, 0.0, 0.0, 1.0, 0.0, 0.0, 0.0, 1.0, 0.0, 0.0, 0.0, 1.0, 0.0, 0.0, 0.0, 1.0, 0.0, 0.0, 0.0, 1.0, 0.0, 0.0, 0.0, 1.0, 0.0, 0.0, 0.0, 1.0, 0.0, 0.0, 0.0, 1.0, 0.0, 0.0, 0.0, 1.0, 0.0, 0.0, 0.0, 1.0, 0.0, 0.0, 0.0, 1.0, 0.0, 0.0, 0.0, 1.0, 0.0, 0.0, 0.0, 1.0, 0.0, 0.0, 0.0, 1.0, 0.0, 0.0, 0.0, 1.0, 0.0, 0.0, 0.0, 1.0, 0.0, 0.0, 0.0, 1.0, 0.0, 0.0, 0.0, 1.0, 0.0, 0.0, 0.0, 1.0, 0.0, 0.0, 0.0, 1.0, 0.0, 0.0, 0.0, 1.0])
me_cylinder_002.materials.append(mat_material_001)
me_cylinder_002.use_remesh_fix_poles = True
me_cylinder_002.use_remesh_preserve_attributes = False
me_cylinder_002.update()
me_cube_002 = bpy.data.meshes.new('Cube.002')
me_cube_002.from_pydata([(-1.0, -1.0, -1.0), (-1.0, -1.0, 1.0), (-1.0, 1.0, -1.0), (-1.0, 1.0, 1.0), (1.0, -1.0, -1.0), (1.0, -1.0, 1.0), (1.0, 1.0, -1.0), (1.0, 1.0, 1.0)], [], [(0, 1, 3, 2), (2, 3, 7, 6), (6, 7, 5, 4), (4, 5, 1, 0), (2, 6, 4, 0), (7, 3, 1, 5)])
_uv = me_cube_002.uv_layers.new(name='UVMap')
_uv.uv.foreach_set('vector', [0.375, 0.0, 0.625, 0.0, 0.625, 0.25, 0.375, 0.25, 0.375, 0.25, 0.625, 0.25, 0.625, 0.5, 0.375, 0.5, 0.375, 0.5, 0.625, 0.5, 0.625, 0.75, 0.375, 0.75, 0.375, 0.75, 0.625, 0.75, 0.625, 1.0, 0.375, 1.0, 0.125, 0.5, 0.375, 0.5, 0.375, 0.75, 0.125, 0.75, 0.625, 0.5, 0.875, 0.5, 0.875, 0.75, 0.625, 0.75])
me_cube_002.materials.append(mat_material_004)
me_cube_002.use_remesh_fix_poles = True
me_cube_002.use_remesh_preserve_attributes = False
me_cube_002.update()
me_cube_003 = bpy.data.meshes.new('Cube.003')
me_cube_003.from_pydata([(-1.0, -1.0, -1.0), (-1.0, -1.0, 1.0), (-1.0, 1.0, -1.0), (-1.0, 1.0, 1.0), (1.0, -1.0, -1.0), (1.0, -1.0, 1.0), (1.0, 1.0, -1.0), (1.0, 1.0, 1.0)], [], [(0, 1, 3, 2), (2, 3, 7, 6), (6, 7, 5, 4), (4, 5, 1, 0), (2, 6, 4, 0), (7, 3, 1, 5)])
_uv = me_cube_003.uv_layers.new(name='UVMap')
_uv.uv.foreach_set('vector', [0.375, 0.0, 0.625, 0.0, 0.625, 0.25, 0.375, 0.25, 0.375, 0.25, 0.625, 0.25, 0.625, 0.5, 0.375, 0.5, 0.375, 0.5, 0.625, 0.5, 0.625, 0.75, 0.375, 0.75, 0.375, 0.75, 0.625, 0.75, 0.625, 1.0, 0.375, 1.0, 0.125, 0.5, 0.375, 0.5, 0.375, 0.75, 0.125, 0.75, 0.625, 0.5, 0.875, 0.5, 0.875, 0.75, 0.625, 0.75])
me_cube_003.materials.append(mat_material_004)
me_cube_003.use_remesh_fix_poles = True
me_cube_003.use_remesh_preserve_attributes = False
me_cube_003.update()
me_cube_004 = bpy.data.meshes.new('Cube.004')
me_cube_004.from_pydata([(-1.0, -1.0, -1.0), (-1.0, -1.0, 1.0), (-1.0, 1.0, -1.0), (-1.0, 1.0, 1.0), (1.0, -1.0, -1.0), (1.0, -1.0, 1.0), (1.0, 1.0, -1.0), (1.0, 1.0, 1.0)], [], [(0, 1, 3, 2), (2, 3, 7, 6), (6, 7, 5, 4), (4, 5, 1, 0), (2, 6, 4, 0), (7, 3, 1, 5)])
_uv = me_cube_004.uv_layers.new(name='UVMap')
_uv.uv.foreach_set('vector', [0.375, 0.0, 0.625, 0.0, 0.625, 0.25, 0.375, 0.25, 0.375, 0.25, 0.625, 0.25, 0.625, 0.5, 0.375, 0.5, 0.375, 0.5, 0.625, 0.5, 0.625, 0.75, 0.375, 0.75, 0.375, 0.75, 0.625, 0.75, 0.625, 1.0, 0.375, 1.0, 0.125, 0.5, 0.375, 0.5, 0.375, 0.75, 0.125, 0.75, 0.625, 0.5, 0.875, 0.5, 0.875, 0.75, 0.625, 0.75])
me_cube_004.materials.append(mat_material_004)
me_cube_004.use_remesh_fix_poles = True
me_cube_004.use_remesh_preserve_attributes = False
me_cube_004.update()
me_cube_005 = bpy.data.meshes.new('Cube.005')
me_cube_005.from_pydata([(-1.0, -1.0, -1.0), (-1.0, -1.0, 1.0), (-1.0, 1.0, -1.0), (-1.0, 1.0, 1.0), (1.0, -1.0, -1.0), (1.0, -1.0, 1.0), (1.0, 1.0, -1.0), (1.0, 1.0, 1.0)], [], [(0, 1, 3, 2), (2, 3, 7, 6), (6, 7, 5, 4), (4, 5, 1, 0), (2, 6, 4, 0), (7, 3, 1, 5)])
_uv = me_cube_005.uv_layers.new(name='UVMap')
_uv.uv.foreach_set('vector', [0.375, 0.0, 0.625, 0.0, 0.625, 0.25, 0.375, 0.25, 0.375, 0.25, 0.625, 0.25, 0.625, 0.5, 0.375, 0.5, 0.375, 0.5, 0.625, 0.5, 0.625, 0.75, 0.375, 0.75, 0.375, 0.75, 0.625, 0.75, 0.625, 1.0, 0.375, 1.0, 0.125, 0.5, 0.375, 0.5, 0.375, 0.75, 0.125, 0.75, 0.625, 0.5, 0.875, 0.5, 0.875, 0.75, 0.625, 0.75])
me_cube_005.materials.append(mat_material_004)
me_cube_005.use_remesh_fix_poles = True
me_cube_005.use_remesh_preserve_attributes = False
me_cube_005.update()
me_cube_006 = bpy.data.meshes.new('Cube.006')
me_cube_006.from_pydata([(-1.0, -1.0, -1.0), (-1.0, -1.0, 1.0), (-1.0, 1.0, -1.0), (-1.0, 1.0, 1.0), (1.0, -1.0, -1.0), (1.0, -1.0, 1.0), (1.0, 1.0, -1.0), (1.0, 1.0, 1.0)], [], [(0, 1, 3, 2), (2, 3, 7, 6), (6, 7, 5, 4), (4, 5, 1, 0), (2, 6, 4, 0), (7, 3, 1, 5)])
_uv = me_cube_006.uv_layers.new(name='UVMap')
_uv.uv.foreach_set('vector', [0.375, 0.0, 0.625, 0.0, 0.625, 0.25, 0.375, 0.25, 0.375, 0.25, 0.625, 0.25, 0.625, 0.5, 0.375, 0.5, 0.375, 0.5, 0.625, 0.5, 0.625, 0.75, 0.375, 0.75, 0.375, 0.75, 0.625, 0.75, 0.625, 1.0, 0.375, 1.0, 0.125, 0.5, 0.375, 0.5, 0.375, 0.75, 0.125, 0.75, 0.625, 0.5, 0.875, 0.5, 0.875, 0.75, 0.625, 0.75])
me_cube_006.materials.append(mat_material_004)
me_cube_006.use_remesh_fix_poles = True
me_cube_006.use_remesh_preserve_attributes = False
me_cube_006.update()

# ---- objects
ob_cube = bpy.data.objects.new('Cube', me_cube)
ob_light = bpy.data.objects.new('Light', light_light)
ob_camera = bpy.data.objects.new('Camera', cam_camera)
ob_cylinder = bpy.data.objects.new('Cylinder', me_cylinder)
ob_cylinder_001 = bpy.data.objects.new('Cylinder.001', me_cylinder_001)
ob_cylinder_003 = bpy.data.objects.new('Cylinder.003', me_cylinder_003)
ob_cylinder_002 = bpy.data.objects.new('Cylinder.002', me_cylinder_002)
ob_cube_001 = bpy.data.objects.new('Cube.001', me_cube_002)
ob_cube_002 = bpy.data.objects.new('Cube.002', me_cube_003)
ob_cube_003 = bpy.data.objects.new('Cube.003', me_cube_004)
ob_cube_004 = bpy.data.objects.new('Cube.004', me_cube_005)
ob_cube_005 = bpy.data.objects.new('Cube.005', me_cube_006)

# ---- transforms, parenting, visibility, modifiers, constraints
ob_cube.location = (-0.3256, 0.0, 0.8063)
ob_cube.scale = (1.566, 0.8, 0.8)
ob_cube.lock_rotations_4d = False
ob_cube.empty_display_type = 'ARROWS'
ob_cube.lineart.crease_threshold = 0.0
ob_light.location = (4.076, -3.403, 5.904)
ob_light.rotation_euler = (0.6503, 0.05522, 1.866)
ob_light.lock_rotations_4d = False
ob_light.empty_display_type = 'ARROWS'
ob_light.color = (0.0, 0.0, 0.0, 0.0)
ob_light.lineart.crease_threshold = 0.0
ob_camera.location = (-6.79, -4.524, 4.765)
ob_camera.rotation_euler = (1.109, -0.0, -0.8528)
ob_camera.lock_rotations_4d = False
ob_camera.empty_display_type = 'ARROWS'
ob_camera.color = (0.0, 0.0, 0.0, 0.0)
ob_camera.display_type = 'WIRE'
ob_camera.lineart.crease_threshold = 0.0
ob_cylinder.location = (0.5429, 0.6242, 0.07703)
ob_cylinder.rotation_euler = (1.571, -0.0, 0.0)
ob_cylinder.scale = (0.1958, 0.1926, -0.1582)
ob_cylinder_001.location = (-1.137, 0.6242, 0.07703)
ob_cylinder_001.rotation_euler = (1.571, -0.0, 0.0)
ob_cylinder_001.scale = (0.1958, 0.1926, -0.1582)
ob_cylinder_003.location = (0.5429, -0.6639, 0.07703)
ob_cylinder_003.rotation_euler = (1.571, -0.0, 0.0)
ob_cylinder_003.scale = (0.1958, 0.1926, -0.1582)
ob_cylinder_002.location = (-1.137, -0.6639, 0.07703)
ob_cylinder_002.rotation_euler = (1.571, -0.0, 0.0)
ob_cylinder_002.scale = (0.1958, 0.1926, -0.1582)
ob_cube_001.location = (0.9659, 0.5146, 0.3057)
ob_cube_001.scale = (0.1347, 0.2107, 0.1242)
ob_cube_002.location = (0.9659, -0.5154, 0.3057)
ob_cube_002.scale = (0.1347, 0.2107, 0.1242)
ob_cube_003.location = (-1.807, -0.008046, 0.1055)
ob_cube_003.rotation_euler = (0.0, 0.478, 0.0)
ob_cube_003.scale = (0.05017, 0.6859, 0.04934)
ob_cube_004.location = (-1.849, -0.01171, 0.1544)
ob_cube_004.rotation_euler = (-0.0, -2.492, -0.0)
ob_cube_004.scale = (0.02567, 0.1228, 0.07245)
ob_cube_005.location = (1.155, -0.01171, 0.1296)
ob_cube_005.rotation_euler = (0.0, -0.8039, 0.0)
ob_cube_005.scale = (0.02567, 0.1228, 0.07245)

# ---- collection membership
col_collection.objects.link(ob_cube)
col_collection.objects.link(ob_light)
col_collection.objects.link(ob_camera)
col_collection.objects.link(ob_cylinder)
col_collection.objects.link(ob_cylinder_001)
col_collection.objects.link(ob_cylinder_003)
col_collection.objects.link(ob_cylinder_002)
col_collection.objects.link(ob_cube_001)
col_collection.objects.link(ob_cube_002)
col_collection.objects.link(ob_cube_003)
col_collection.objects.link(ob_cube_004)
col_collection.objects.link(ob_cube_005)

# ---- scene / render settings (as saved in the file)
scene.camera = ob_camera
scene.frame_start = 1; scene.frame_end = 250; scene.frame_set(1)
scene.render.engine = 'BLENDER_EEVEE_NEXT'
scene.cycles.sampling_pattern = 'TABULATED_SOBOL'
scene.cycles.use_light_tree = False
scene.view_settings.view_transform = 'Filmic'
bpy.context.view_layer.update()
